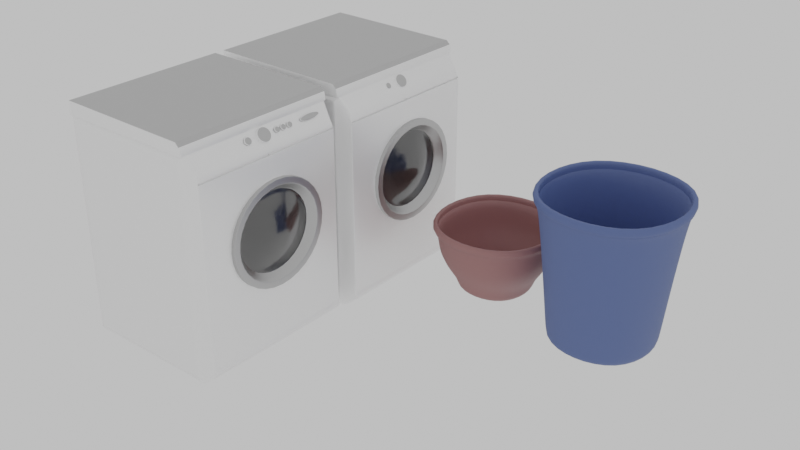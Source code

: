 # Source: Assets_washing.blend  (saved by Blender 2.80.75; exported with 4.5.12 LTS)
import bpy
from mathutils import Matrix  # noqa: F401  (used for matrix-valued properties, if any)

bpy.ops.wm.read_factory_settings(use_empty=True)
scene = bpy.context.scene
scene.name = 'Scene'

# ---- collections
col_washing = bpy.data.collections.new('washing'); scene.collection.children.link(col_washing)

# ---- materials (node trees are filled in below, after node groups)
mat_material = bpy.data.materials.new('Material')
mat_material.alpha_threshold = 0.0
mat_material.line_color = (0.0, 0.0, 0.0, 1.0)
mat_material_001 = bpy.data.materials.new('Material.001')
mat_material_001.alpha_threshold = 0.0
mat_material_001.line_color = (0.0, 0.0, 0.0, 1.0)
mat_material_002 = bpy.data.materials.new('Material.002')
mat_material_002.alpha_threshold = 0.0
mat_material_002.line_color = (0.0, 0.0, 0.0, 1.0)
mat_plastic = bpy.data.materials.new('Plastic')
mat_plastic_001 = bpy.data.materials.new('Plastic.001')

# ---- node groups
ng_auto_smooth = bpy.data.node_groups.new('Auto Smooth', 'GeometryNodeTree')
_s = ng_auto_smooth.interface.new_socket(name='Geometry', in_out='OUTPUT', socket_type='NodeSocketGeometry')
_s = ng_auto_smooth.interface.new_socket(name='Geometry', in_out='INPUT', socket_type='NodeSocketGeometry')
_s = ng_auto_smooth.interface.new_socket(name='Angle', in_out='INPUT', socket_type='NodeSocketFloat')
_s.subtype = 'ANGLE'
_s.min_value = 0.0
_s.max_value = 3.142
ng_auto_smooth.is_modifier = True
_N = ng_auto_smooth.nodes; _L = ng_auto_smooth.links
n0 = _N.new('NodeGroupOutput'); n0.name = 'Group Output'; n0.location = (480, -100)
n1 = _N.new('NodeGroupInput'); n1.name = 'Group Input'; n1.location = (-420, -300)
n2 = _N.new('NodeGroupInput'); n2.name = 'Group Input.001'; n2.location = (-60, -100)
n3 = _N.new('GeometryNodeSetShadeSmooth'); n3.name = 'Set Shade Smooth'; n3.location = (120, -100)
n3.domain = 'EDGE'
n4 = _N.new('GeometryNodeSetShadeSmooth'); n4.name = 'Set Shade Smooth.001'; n4.location = (300, -100)
n5 = _N.new('GeometryNodeInputMeshEdgeAngle'); n5.name = 'Edge Angle'; n5.location = (-420, -220)
n6 = _N.new('GeometryNodeInputEdgeSmooth'); n6.name = 'Is Edge Smooth'; n6.location = (-60, -160)
n7 = _N.new('GeometryNodeInputShadeSmooth'); n7.name = 'Is Face Smooth'; n7.location = (-240, -340)
n8 = _N.new('FunctionNodeBooleanMath'); n8.name = 'Boolean Math'; n8.location = (-60, -220)
n9 = _N.new('FunctionNodeCompare'); n9.name = 'Compare'; n9.location = (-240, -180)
n9.operation = 'LESS_EQUAL'
_L.new(n5.outputs[0], n9.inputs[0])
_L.new(n4.outputs[0], n0.inputs[0])
_L.new(n1.outputs[1], n9.inputs[1])
_L.new(n9.outputs[0], n8.inputs[0])
_L.new(n7.outputs[0], n8.inputs[1])
_L.new(n2.outputs[0], n3.inputs[0])
_L.new(n6.outputs[0], n3.inputs[1])
_L.new(n3.outputs[0], n4.inputs[0])
_L.new(n8.outputs[0], n3.inputs[2])
n0.is_active_output = True

# ---- material node trees
mat_material.use_nodes = True; mat_material.node_tree.nodes.clear()
_N = mat_material.node_tree.nodes; _L = mat_material.node_tree.links
n0 = _N.new('ShaderNodeOutputMaterial'); n0.name = 'Material Output'; n0.location = (300, 300)
n1 = _N.new('ShaderNodeBsdfPrincipled'); n1.name = 'Principled BSDF'; n1.location = (10, 300)
n1.distribution = 'GGX'
n1.subsurface_method = 'BURLEY'
n1.inputs[0].default_value = (1.0, 1.0, 1.0, 1.0)
n1.inputs[1].default_value = 0.5018
n1.inputs[2].default_value = 0.4
n1.inputs[3].default_value = 1.45
n1.inputs[27].default_value = (0.0, 0.0, 0.0, 1.0)
n1.inputs[28].default_value = 1.0
_L.new(n1.outputs[0], n0.inputs[0])
n0.is_active_output = True
mat_material_001.use_nodes = True; mat_material_001.node_tree.nodes.clear()
_N = mat_material_001.node_tree.nodes; _L = mat_material_001.node_tree.links
n0 = _N.new('ShaderNodeOutputMaterial'); n0.name = 'Material Output'; n0.location = (300, 300)
n1 = _N.new('ShaderNodeBsdfPrincipled'); n1.name = 'Principled BSDF'; n1.location = (10, 300)
n1.distribution = 'GGX'
n1.subsurface_method = 'BURLEY'
n1.inputs[0].default_value = (1.0, 1.0, 1.0, 1.0)
n1.inputs[2].default_value = 0.16
n1.inputs[3].default_value = 2.0
n1.inputs[18].default_value = 1.0
n1.inputs[27].default_value = (0.0, 0.0, 0.0, 1.0)
n1.inputs[28].default_value = 1.0
_L.new(n1.outputs[0], n0.inputs[0])
n0.is_active_output = True
mat_material_002.use_nodes = True; mat_material_002.node_tree.nodes.clear()
_N = mat_material_002.node_tree.nodes; _L = mat_material_002.node_tree.links
n0 = _N.new('ShaderNodeOutputMaterial'); n0.name = 'Material Output'; n0.location = (300, 300)
n1 = _N.new('ShaderNodeBsdfPrincipled'); n1.name = 'Principled BSDF'; n1.location = (10, 300)
n1.distribution = 'GGX'
n1.subsurface_method = 'BURLEY'
n1.inputs[0].default_value = (0.5206, 0.5206, 0.5206, 1.0)
n1.inputs[1].default_value = 1.0
n1.inputs[2].default_value = 0.3564
n1.inputs[3].default_value = 1.45
n1.inputs[27].default_value = (0.0, 0.0, 0.0, 1.0)
n1.inputs[28].default_value = 1.0
_L.new(n1.outputs[0], n0.inputs[0])
n0.is_active_output = True
mat_plastic.use_nodes = True; mat_plastic.node_tree.nodes.clear()
_N = mat_plastic.node_tree.nodes; _L = mat_plastic.node_tree.links
n0 = _N.new('ShaderNodeOutputMaterial'); n0.name = 'Material Output'; n0.location = (300, 300)
n1 = _N.new('ShaderNodeBsdfPrincipled'); n1.name = 'Principled BSDF'; n1.location = (10, 300)
n1.distribution = 'GGX'
n1.subsurface_method = 'BURLEY'
n1.inputs[0].default_value = (0.1006, 0.145, 0.3388, 1.0)
n1.inputs[3].default_value = 1.45
n1.inputs[15].default_value = 1.0
n1.inputs[16].default_value = 0.5564
n1.inputs[27].default_value = (0.0, 0.0, 0.0, 1.0)
n1.inputs[28].default_value = 1.0
_L.new(n1.outputs[0], n0.inputs[0])
n0.is_active_output = True
mat_plastic_001.use_nodes = True; mat_plastic_001.node_tree.nodes.clear()
_N = mat_plastic_001.node_tree.nodes; _L = mat_plastic_001.node_tree.links
n0 = _N.new('ShaderNodeOutputMaterial'); n0.name = 'Material Output'; n0.location = (300, 300)
n1 = _N.new('ShaderNodeBsdfPrincipled'); n1.name = 'Principled BSDF'; n1.location = (10, 300)
n1.distribution = 'GGX'
n1.subsurface_method = 'BURLEY'
n1.inputs[0].default_value = (0.3388, 0.1653, 0.1615, 1.0)
n1.inputs[3].default_value = 1.45
n1.inputs[15].default_value = 1.0
n1.inputs[16].default_value = 0.5564
n1.inputs[27].default_value = (0.0, 0.0, 0.0, 1.0)
n1.inputs[28].default_value = 1.0
_L.new(n1.outputs[0], n0.inputs[0])
n0.is_active_output = True

# ---- world
world_world = bpy.data.worlds.new('World'); scene.world = world_world
world_world.use_nodes = True; world_world.node_tree.nodes.clear()
_N = world_world.node_tree.nodes; _L = world_world.node_tree.links
n0 = _N.new('ShaderNodeOutputWorld'); n0.name = 'World Output'; n0.location = (300, 300)
n1 = _N.new('ShaderNodeBackground'); n1.name = 'Background'; n1.location = (10, 300)
n1.inputs[0].default_value = (0.6828, 0.6828, 0.6828, 1.0)
_L.new(n1.outputs[0], n0.inputs[0])
n0.is_active_output = True
world_world.color = (0.05088, 0.05088, 0.05088)
world_world.use_sun_shadow = False
world_world.sun_shadow_jitter_overblur = 0.0

# ---- meshes
me_cube_002 = bpy.data.meshes.new('Cube.002')
me_cube_002.from_pydata([(0.02319, -0.6171, -0.9198), (-1.051, -0.6, 0.7539), (-1.024, -0.6171, -0.9198), (-1.024, -0.6171, 0.6277), (0.02319, -0.6171, 0.6277), (0.1768, -0.2853, 0.2388), (0.1183, -0.5761, 0.5685), (0.1453, -0.582, 0.5013), (0.1339, -0.5751, 0.5425), (0.123, -0.5955, -0.8984), (0.1768, -0.2853, -0.3094), (0.1426, -0.5909, -0.8764), (0.1569, -0.5862, -0.847), (0.04945, -0.6, 0.6539), (0.04945, -0.6, -0.9461), (-1.051, -0.6, -0.9461), (-1.051, -0.6, 0.6539), (0.04945, -0.6, 0.6773), (-0.02712, -0.6, 0.7436), (0.03919, -0.6, 0.7156), (0.01116, -0.6, 0.7436), (-1.051, -0.6171, 0.6539), (-1.051, -0.6171, 0.7539), (0.04945, -0.6171, 0.6539), (-0.02712, -0.6171, 0.7436), (0.01116, -0.6171, 0.7436), (0.03919, -0.6171, 0.7156), (0.04945, -0.6171, 0.6773), (0.1494, -0.5844, 0.4892), (0.1768, 1.192e-07, -0.423), (0.1768, -0.1544, -0.3935), (0.1768, -0.1544, 0.3228), (0.1768, 1.192e-07, 0.3523), (0.1768, -0.3728, 0.113), (0.1768, -0.4035, -0.03533), (0.1768, -0.3728, -0.1837), (0.2061, -0.2853, 0.2388), (0.2061, -0.2853, -0.3094), (0.2061, 1.192e-07, -0.423), (0.2061, -0.1544, -0.3935), (0.2061, -0.1544, 0.3228), (0.2061, 1.192e-07, 0.3523), (0.2061, -0.3728, 0.113), (0.2061, -0.4035, -0.03533), (0.2061, -0.3728, -0.1837), (0.2061, -0.2506, 0.2055), (0.2061, -0.2506, -0.2761), (0.2061, 1.192e-07, -0.3759), (0.2061, -0.1356, -0.3499), (0.2061, -0.1356, 0.2793), (0.2061, 1.192e-07, 0.3052), (0.2061, -0.3275, 0.09499), (0.2061, -0.3544, -0.03533), (0.2061, -0.3275, -0.1656), (0.1494, -0.2171, 0.1732), (0.1494, -0.2171, -0.2439), (0.1494, 1.192e-07, -0.3303), (0.1494, -0.1175, -0.3078), (0.1494, -0.1175, 0.2372), (0.1494, 1.192e-07, 0.2596), (0.1494, -0.2836, 0.07754), (0.1494, -0.307, -0.03533), (0.1494, -0.2836, -0.1482), (0.1494, -0.2024, 0.1592), (0.1494, -0.2024, -0.2298), (0.1494, 1.192e-07, -0.3104), (0.1494, -0.1096, -0.2894), (0.1494, -0.1096, 0.2188), (0.1494, 1.192e-07, 0.2397), (0.1494, -0.2645, 0.06993), (0.1494, -0.2863, -0.03533), (0.1494, -0.2645, -0.1406), (0.1935, -0.1261, 0.08579), (0.1935, -0.1261, -0.1564), (0.1935, 1.192e-07, -0.2066), (0.1935, -0.06822, -0.1936), (0.1935, -0.06822, 0.1229), (0.1935, 1.192e-07, 0.136), (0.1935, -0.1647, 0.03022), (0.1935, -0.1783, -0.03533), (0.1935, -0.1647, -0.1009), (0.2228, -0.04628, 0.009137), (0.2228, -0.04628, -0.07979), (0.2228, 1.192e-07, -0.09821), (0.2228, -0.02505, -0.09342), (0.2228, -0.02505, 0.02277), (0.2228, 1.192e-07, 0.02755), (0.2228, -0.06047, -0.01126), (0.2228, -0.06545, -0.03533), (0.2228, -0.06047, -0.05939), (0.1524, -0.5851, -0.8297), (0.15, -0.5773, -0.8062), (0.1494, -0.5844, -0.8062), (0.1505, -0.5825, -0.818), (0.04945, -0.6, 0.4802), (0.04945, -0.6, -0.8062), (-1.051, 1.192e-07, -0.9461), (-1.051, 1.192e-07, 0.7539), (0.04945, 1.192e-07, -0.9461), (0.04945, 1.192e-07, 0.6539), (-1.051, 1.192e-07, 0.6539), (0.123, 1.192e-07, -0.8984), (0.1426, 1.192e-07, -0.8764), (0.1569, 1.192e-07, -0.847), (0.1183, 1.192e-07, 0.5685), (0.1339, 1.192e-07, 0.5425), (0.1453, 1.192e-07, 0.5013), (0.1494, 1.192e-07, 0.4892), (-0.02712, 1.192e-07, 0.7436), (0.01116, 1.192e-07, 0.7436), (0.03919, 1.192e-07, 0.7156), (0.04945, 1.192e-07, 0.6773), (0.15, 1.192e-07, -0.8062), (0.1505, 8.941e-08, -0.818), (0.1524, 1.192e-07, -0.8297), (-1.051, -0.6, -0.005722), (0.02319, -0.6171, -0.005722), (-1.024, -0.6171, -0.005722), (-1.051, 2.98e-08, -0.09702), (0.1494, -0.5844, -0.005722), (0.04945, -0.6, -0.005722), (0.1304, -0.582, 0.5013), (0.1345, -0.5844, 0.4892), (0.1304, 1.192e-07, 0.5013), (0.1345, 1.192e-07, 0.4892)], [], [(96, 98, 14, 15), (108, 97, 1, 18), (18, 1, 22, 24), (116, 4, 3, 117), (99, 13, 6, 104), (10, 35, 34, 119, 92, 91), (104, 6, 8, 105), (105, 8, 7, 106), (107, 106, 123, 124), (4, 116, 120, 94, 13), (0, 2, 15, 14), (117, 3, 16, 115), (3, 4, 13, 16), (108, 18, 20, 109), (109, 20, 19, 110), (110, 19, 17, 111), (99, 111, 17, 13), (23, 27, 26, 25, 24, 22, 21), (20, 18, 24, 25), (13, 17, 27, 23), (19, 20, 25, 26), (1, 16, 21, 22), (16, 13, 23, 21), (17, 19, 26, 27), (13, 94, 28, 7, 8, 6), (5, 31, 32, 107, 28), (31, 5, 36, 40), (34, 35, 44, 43), (32, 31, 40, 41), (10, 30, 39, 37), (5, 33, 42, 36), (30, 29, 38, 39), (35, 10, 37, 44), (33, 34, 43, 42), (39, 38, 47, 48), (42, 43, 52, 51), (40, 36, 45, 49), (37, 39, 48, 46), (43, 44, 53, 52), (41, 40, 49, 50), (44, 37, 46, 53), (36, 42, 51, 45), (45, 51, 60, 54), (48, 47, 56, 57), (51, 52, 61, 60), (49, 45, 54, 58), (46, 48, 57, 55), (52, 53, 62, 61), (50, 49, 58, 59), (53, 46, 55, 62), (62, 55, 64, 71), (54, 60, 69, 63), (57, 56, 65, 66), (60, 61, 70, 69), (58, 54, 63, 67), (55, 57, 66, 64), (61, 62, 71, 70), (59, 58, 67, 68), (66, 65, 74, 75), (69, 70, 79, 78), (67, 63, 72, 76), (64, 66, 75, 73), (70, 71, 80, 79), (68, 67, 76, 77), (71, 64, 73, 80), (63, 69, 78, 72), (72, 78, 87, 81), (75, 74, 83, 84), (78, 79, 88, 87), (76, 72, 81, 85), (73, 75, 84, 82), (79, 80, 89, 88), (77, 76, 85, 86), (80, 73, 82, 89), (90, 93, 92), (93, 91, 92), (112, 91, 93, 113), (113, 93, 90, 114), (28, 94, 120, 119), (92, 95, 14, 9, 11, 12, 90), (12, 103, 114, 90), (11, 102, 103, 12), (9, 101, 102, 11), (115, 16, 100, 118), (14, 98, 101, 9), (16, 1, 97, 100), (112, 29, 30, 10, 91), (15, 115, 118, 96), (2, 117, 115, 15), (0, 116, 117, 2), (119, 120, 95, 92), (120, 116, 0, 14, 95), (119, 34, 33, 5, 28), (82, 84, 83, 86, 85, 81, 87, 88, 89), (123, 121, 122, 124), (28, 107, 124, 122), (106, 7, 121, 123), (7, 28, 122, 121)])
me_cube_002.polygons.foreach_set('use_smooth', [1, 1, 1, 1, 1, 1, 1, 1, 0, 1, 1, 1, 1, 1, 1, 1, 1, 1, 1, 1, 1, 1, 1, 1, 1, 1, 1, 1, 1, 1, 1, 1, 1, 1, 1, 1, 1, 1, 1, 1, 1, 1, 1, 1, 1, 1, 1, 1, 1, 1, 1, 1, 1, 1, 1, 1, 1, 1, 1, 1, 1, 1, 1, 1, 1, 1, 1, 1, 1, 1, 1, 1, 1, 1, 1, 1, 1, 1, 1, 1, 1, 1, 1, 1, 1, 1, 1, 1, 1, 1, 1, 1, 1, 1, 1, 1, 1, 1])
me_cube_002.polygons.foreach_set('material_index', [0, 2, 2, 0, 0, 0, 0, 0, 0, 0, 0, 0, 0, 2, 2, 0, 0, 0, 2, 0, 2, 0, 0, 0, 0, 0, 2, 2, 2, 2, 2, 2, 2, 2, 2, 2, 2, 2, 2, 2, 2, 2, 2, 2, 2, 2, 2, 2, 2, 2, 1, 1, 1, 1, 1, 1, 1, 1, 1, 1, 1, 1, 1, 1, 1, 1, 1, 1, 1, 1, 1, 1, 1, 1, 0, 0, 0, 0, 0, 0, 0, 0, 0, 0, 0, 0, 0, 0, 0, 0, 0, 0, 0, 1, 0, 0, 0, 0])
_uv = me_cube_002.uv_layers.new(name='UVMap')
_uv.uv.foreach_set('vector', [0.375, 0.875, 0.625, 0.875, 0.625, 1.0, 0.375, 1.0, 0.3924, 0.125, 0.625, 0.125, 0.625, 0.25, 0.3924, 0.25, 0.3924, 0.25, 0.625, 0.25, 0.625, 0.25, 0.3924, 0.25, 0.4375, 0.256, 0.4979, 0.256, 0.4979, 0.494, 0.4375, 0.494, 0.25, 0.625, 0.25, 0.75, 0.25, 0.75, 0.25, 0.625, 0.1485, 0.7044, 0.168, 0.7044, 0.1875, 0.7044, 0.2021, 0.75, 0.1305, 0.75, 0.1298, 0.749, 0.25, 0.625, 0.25, 0.75, 0.3332, 0.5833, 0.3748, 0.5833, 0.3748, 0.5833, 0.3332, 0.5833, 0.3314, 0.5833, 0.3731, 0.5833, 0.0, 0.0, 0.0, 0.0, 0.0, 0.0, 0.0, 0.0, 0.4979, 0.256, 0.4375, 0.256, 0.4479, 0.25, 0.4861, 0.25, 0.5, 0.25, 0.3771, 0.256, 0.3771, 0.494, 0.375, 0.5, 0.375, 0.25, 0.4375, 0.494, 0.4979, 0.494, 0.5, 0.5, 0.4375, 0.5, 0.4979, 0.494, 0.4979, 0.256, 0.5, 0.25, 0.5, 0.5, 0.3924, 0.125, 0.3924, 0.25, 0.3837, 0.25, 0.3837, 0.125, 0.3837, 0.125, 0.3837, 0.25, 0.375, 0.25, 0.375, 0.125, 0.3271, 0.625, 0.3271, 0.75, 0.2793, 0.75, 0.2793, 0.625, 0.25, 0.625, 0.2793, 0.625, 0.2793, 0.75, 0.25, 0.75, 0.5, 0.25, 0.5293, 0.25, 0.5771, 0.2523, 0.6122, 0.2587, 0.625, 0.2674, 0.625, 0.5, 0.5, 0.5, 0.3837, 0.25, 0.3924, 0.25, 0.3924, 0.25, 0.3837, 0.25, 0.25, 0.75, 0.2793, 0.75, 0.2793, 0.75, 0.25, 0.75, 0.375, 0.25, 0.3837, 0.25, 0.3837, 0.25, 0.375, 0.25, 0.625, 0.5, 0.5, 0.5, 0.5, 0.5, 0.625, 0.5, 0.5, 0.5, 0.5, 0.25, 0.5, 0.25, 0.5, 0.5, 0.2793, 0.75, 0.3271, 0.75, 0.3271, 0.75, 0.2793, 0.75, 0.5, 0.25, 0.4861, 0.25, 0.4956, 0.25, 0.3314, 0.5833, 0.3332, 0.5833, 0.5, 0.25, 0.2265, 0.7044, 0.2265, 0.6647, 0.2265, 0.625, 0.2456, 0.625, 0.2456, 0.75, 0.2265, 0.6647, 0.2265, 0.7044, 0.2265, 0.7044, 0.2265, 0.6647, 0.1875, 0.7044, 0.168, 0.7044, 0.168, 0.7044, 0.1875, 0.7044, 0.2265, 0.625, 0.2265, 0.6647, 0.2265, 0.6647, 0.2265, 0.625, 0.1485, 0.7044, 0.1485, 0.6647, 0.1485, 0.6647, 0.1485, 0.7044, 0.2265, 0.7044, 0.207, 0.7044, 0.207, 0.7044, 0.2265, 0.7044, 0.1485, 0.6647, 0.1485, 0.625, 0.1485, 0.625, 0.1485, 0.6647, 0.168, 0.7044, 0.1485, 0.7044, 0.1485, 0.7044, 0.168, 0.7044, 0.207, 0.7044, 0.1875, 0.7044, 0.1875, 0.7044, 0.207, 0.7044, 0.1485, 0.6647, 0.1485, 0.625, 0.1485, 0.625, 0.1485, 0.6647, 0.207, 0.7044, 0.1875, 0.7044, 0.1875, 0.7044, 0.207, 0.7044, 0.2265, 0.6647, 0.2265, 0.7044, 0.2265, 0.7044, 0.2265, 0.6647, 0.1485, 0.7044, 0.1485, 0.6647, 0.1485, 0.6647, 0.1485, 0.7044, 0.1875, 0.7044, 0.168, 0.7044, 0.168, 0.7044, 0.1875, 0.7044, 0.2265, 0.625, 0.2265, 0.6647, 0.2265, 0.6647, 0.2265, 0.625, 0.168, 0.7044, 0.1485, 0.7044, 0.1485, 0.7044, 0.168, 0.7044, 0.2265, 0.7044, 0.207, 0.7044, 0.207, 0.7044, 0.2265, 0.7044, 0.2265, 0.7044, 0.207, 0.7044, 0.207, 0.7044, 0.2265, 0.7044, 0.1485, 0.6647, 0.1485, 0.625, 0.1485, 0.625, 0.1485, 0.6647, 0.207, 0.7044, 0.1875, 0.7044, 0.1875, 0.7044, 0.207, 0.7044, 0.2265, 0.6647, 0.2265, 0.7044, 0.2265, 0.7044, 0.2265, 0.6647, 0.1485, 0.7044, 0.1485, 0.6647, 0.1485, 0.6647, 0.1485, 0.7044, 0.1875, 0.7044, 0.168, 0.7044, 0.168, 0.7044, 0.1875, 0.7044, 0.2265, 0.625, 0.2265, 0.6647, 0.2265, 0.6647, 0.2265, 0.625, 0.168, 0.7044, 0.1485, 0.7044, 0.1485, 0.7044, 0.168, 0.7044, 0.168, 0.7044, 0.1485, 0.7044, 0.1485, 0.7044, 0.168, 0.7044, 0.2265, 0.7044, 0.207, 0.7044, 0.207, 0.7044, 0.2265, 0.7044, 0.1485, 0.6647, 0.1485, 0.625, 0.1485, 0.625, 0.1485, 0.6647, 0.207, 0.7044, 0.1875, 0.7044, 0.1875, 0.7044, 0.207, 0.7044, 0.2265, 0.6647, 0.2265, 0.7044, 0.2265, 0.7044, 0.2265, 0.6647, 0.1485, 0.7044, 0.1485, 0.6647, 0.1485, 0.6647, 0.1485, 0.7044, 0.1875, 0.7044, 0.168, 0.7044, 0.168, 0.7044, 0.1875, 0.7044, 0.2265, 0.625, 0.2265, 0.6647, 0.2265, 0.6647, 0.2265, 0.625, 0.1485, 0.6647, 0.1485, 0.625, 0.1485, 0.625, 0.1485, 0.6647, 0.207, 0.7044, 0.1875, 0.7044, 0.1875, 0.7044, 0.207, 0.7044, 0.2265, 0.6647, 0.2265, 0.7044, 0.2265, 0.7044, 0.2265, 0.6647, 0.1485, 0.7044, 0.1485, 0.6647, 0.1485, 0.6647, 0.1485, 0.7044, 0.1875, 0.7044, 0.168, 0.7044, 0.168, 0.7044, 0.1875, 0.7044, 0.2265, 0.625, 0.2265, 0.6647, 0.2265, 0.6647, 0.2265, 0.625, 0.168, 0.7044, 0.1485, 0.7044, 0.1485, 0.7044, 0.168, 0.7044, 0.2265, 0.7044, 0.207, 0.7044, 0.207, 0.7044, 0.2265, 0.7044, 0.2265, 0.7044, 0.207, 0.7044, 0.207, 0.7044, 0.2265, 0.7044, 0.1485, 0.6647, 0.1485, 0.625, 0.1485, 0.625, 0.1485, 0.6647, 0.207, 0.7044, 0.1875, 0.7044, 0.1875, 0.7044, 0.207, 0.7044, 0.2265, 0.6647, 0.2265, 0.7044, 0.2265, 0.7044, 0.2265, 0.6647, 0.1485, 0.7044, 0.1485, 0.6647, 0.1485, 0.6647, 0.1485, 0.7044, 0.1875, 0.7044, 0.168, 0.7044, 0.168, 0.7044, 0.1875, 0.7044, 0.2265, 0.625, 0.2265, 0.6647, 0.2265, 0.6647, 0.2265, 0.625, 0.168, 0.7044, 0.1485, 0.7044, 0.1485, 0.7044, 0.168, 0.7044, 0.1284, 0.75, 0.1294, 0.7496, 0.1294, 0.75, 0.1294, 0.7496, 0.1294, 0.7485, 0.1294, 0.75, 0.1298, 0.625, 0.1298, 0.749, 0.1294, 0.7496, 0.1294, 0.625, 0.1294, 0.625, 0.1294, 0.7496, 0.1284, 0.75, 0.1284, 0.625, 0.4956, 0.25, 0.4861, 0.25, 0.4479, 0.25, 0.4521, 0.25, 0.3805, 0.25, 0.3848, 0.25, 0.375, 0.25, 0.375, 0.25, 0.3755, 0.25, 0.3772, 0.25, 0.3785, 0.25, 0.1269, 0.75, 0.1269, 0.625, 0.1284, 0.625, 0.1284, 0.75, 0.625, 1.0, 0.625, 0.875, 0.625, 0.875, 0.625, 1.0, 0.625, 1.0, 0.625, 0.875, 0.625, 0.875, 0.625, 1.0, 0.4375, 0.5, 0.5, 0.5, 0.5, 0.625, 0.4375, 0.625, 0.625, 1.0, 0.625, 0.875, 0.625, 0.875, 0.625, 1.0, 0.5, 0.5, 0.625, 0.5, 0.625, 0.625, 0.5, 0.625, 0.1298, 0.625, 0.1485, 0.625, 0.1485, 0.6647, 0.1485, 0.7044, 0.1298, 0.749, 0.375, 0.5, 0.4375, 0.5, 0.4375, 0.625, 0.375, 0.625, 0.3771, 0.494, 0.4375, 0.494, 0.4375, 0.5, 0.375, 0.5, 0.3771, 0.256, 0.4375, 0.256, 0.4375, 0.494, 0.3771, 0.494, 0.4521, 0.25, 0.4479, 0.25, 0.3848, 0.25, 0.3805, 0.25, 0.4479, 0.25, 0.4375, 0.256, 0.3771, 0.256, 0.375, 0.25, 0.3848, 0.25, 0.2021, 0.75, 0.1875, 0.7044, 0.207, 0.7044, 0.2265, 0.7044, 0.2456, 0.75, 0.1485, 0.7044, 0.1485, 0.6647, 0.1485, 0.625, 0.2265, 0.625, 0.2265, 0.6647, 0.2265, 0.7044, 0.207, 0.7044, 0.1875, 0.7044, 0.168, 0.7044, 0.3731, 0.5833, 0.3314, 0.5833, 0.2456, 0.75, 0.2456, 0.625, 0.2456, 0.75, 0.2456, 0.625, 0.2456, 0.625, 0.2456, 0.75, 0.3731, 0.5833, 0.3314, 0.5833, 0.3314, 0.5833, 0.3731, 0.5833, 0.3314, 0.5833, 0.4956, 0.25, 0.4956, 0.25, 0.3314, 0.5833])
me_cube_002.materials.append(mat_material)
me_cube_002.materials.append(mat_material_001)
me_cube_002.materials.append(mat_material_002)
me_cube_002.use_remesh_preserve_volume = False
me_cube_002.use_remesh_preserve_attributes = False
me_cube_002.use_mirror_vertex_groups = False
me_cube_002.update()
me_cube_003 = bpy.data.meshes.new('Cube.003')
me_cube_003.from_pydata([(-1.0, -1.0, 1.0), (-1.0, 1.0, 1.0), (1.0, -1.0, 1.0), (1.0, 1.0, 1.0), (-0.8048, -0.8048, -0.7615), (-0.8048, 0.8048, -0.7615), (0.8048, 0.8048, -0.7615), (0.8048, -0.8048, -0.7615), (-1.0, -1.0, 1.13), (-1.0, 1.0, 1.13), (1.0, -1.0, 1.13), (1.0, 1.0, 1.13), (-1.09, -1.09, 1.0), (-1.09, 1.09, 1.0), (1.09, 1.09, 1.0), (1.09, -1.09, 1.0), (-1.09, -1.09, 1.13), (-1.09, 1.09, 1.13), (1.09, 1.09, 1.13), (1.09, -1.09, 1.13), (-1.0, -1.0, 1.0), (-1.0, 1.0, 1.0), (1.0, -1.0, 1.0), (1.0, 1.0, 1.0), (-0.6881, -0.6881, -1.0), (-0.7883, -0.7883, -0.9103), (-0.7548, -0.7548, -0.9737), (-0.6881, 0.6881, -1.0), (-0.7883, 0.7883, -0.9103), (-0.7548, 0.7548, -0.9737), (0.6881, -0.6881, -1.0), (0.7883, -0.7883, -0.9103), (0.7548, -0.7548, -0.9737), (0.6881, 0.6881, -1.0), (0.7883, 0.7883, -0.9103), (0.7548, 0.7548, -0.9737)], [], [(4, 0, 1, 5), (5, 1, 3, 6), (6, 3, 2, 7), (7, 2, 0, 4), (31, 7, 4, 25), (28, 5, 6, 34), (34, 6, 7, 31), (27, 33, 30, 24), (1, 0, 12, 13), (2, 3, 14, 15), (9, 11, 18, 17), (10, 8, 16, 19), (15, 14, 18, 19), (13, 12, 16, 17), (12, 15, 19, 16), (14, 13, 17, 18), (11, 10, 19, 18), (0, 2, 15, 12), (8, 9, 17, 16), (3, 1, 13, 14), (8, 10, 22, 20), (11, 9, 21, 23), (10, 11, 23, 22), (9, 8, 20, 21), (27, 24, 26, 29), (29, 26, 25, 28), (33, 27, 29, 35), (35, 29, 28, 34), (30, 33, 35, 32), (32, 35, 34, 31), (24, 30, 32, 26), (26, 32, 31, 25), (25, 4, 5, 28)])
me_cube_003.polygons.foreach_set('use_smooth', [True] * 33)
_uv = me_cube_003.uv_layers.new(name='UVMap')
_uv.uv.foreach_set('vector', [0.4048, 0.0, 0.625, 0.0, 0.625, 0.25, 0.4048, 0.25, 0.4048, 0.25, 0.625, 0.25, 0.625, 0.5, 0.4048, 0.5, 0.4048, 0.5, 0.625, 0.5, 0.625, 0.75, 0.4048, 0.75, 0.4048, 0.75, 0.625, 0.75, 0.625, 1.0, 0.4048, 1.0, 0.3862, 0.75, 0.4048, 0.75, 0.4048, 1.0, 0.3862, 1.0, 0.3862, 0.25, 0.4048, 0.25, 0.4048, 0.5, 0.3862, 0.5, 0.3862, 0.5, 0.4048, 0.5, 0.4048, 0.75, 0.3862, 0.75, 0.1395, 0.5145, 0.3605, 0.5145, 0.3605, 0.7355, 0.1395, 0.7355, 0.625, 0.25, 0.625, 0.0, 0.625, 0.0, 0.625, 0.25, 0.625, 0.75, 0.625, 0.5, 0.625, 0.5, 0.625, 0.75, 0.0, 0.0, 0.0, 0.0, 0.0, 0.0, 0.0, 0.0, 0.0, 0.0, 0.0, 0.0, 0.0, 0.0, 0.0, 0.0, 0.625, 0.75, 0.625, 0.5, 0.625, 0.5, 0.625, 0.75, 0.625, 0.25, 0.625, 0.0, 0.625, 0.0, 0.625, 0.25, 0.625, 1.0, 0.625, 0.75, 0.625, 0.75, 0.625, 1.0, 0.625, 0.5, 0.625, 0.25, 0.625, 0.25, 0.625, 0.5, 0.0, 0.0, 0.0, 0.0, 0.0, 0.0, 0.0, 0.0, 0.625, 1.0, 0.625, 0.75, 0.625, 0.75, 0.625, 1.0, 0.0, 0.0, 0.0, 0.0, 0.0, 0.0, 0.0, 0.0, 0.625, 0.5, 0.625, 0.25, 0.625, 0.25, 0.625, 0.5, 0.0, 0.0, 0.0, 0.0, 0.0, 0.0, 0.0, 0.0, 0.0, 0.0, 0.0, 0.0, 0.0, 0.0, 0.0, 0.0, 0.0, 0.0, 0.0, 0.0, 0.0, 0.0, 0.0, 0.0, 0.0, 0.0, 0.0, 0.0, 0.0, 0.0, 0.0, 0.0, 0.1395, 0.5145, 0.1395, 0.7355, 0.125, 0.7462, 0.125, 0.5038, 0.375, 0.2462, 0.375, 0.003779, 0.3862, 0.0, 0.3862, 0.25, 0.3605, 0.5145, 0.1395, 0.5145, 0.1288, 0.5, 0.3712, 0.5, 0.375, 0.4962, 0.375, 0.2538, 0.3862, 0.25, 0.3862, 0.5, 0.3605, 0.7355, 0.3605, 0.5145, 0.375, 0.5038, 0.375, 0.7462, 0.375, 0.7462, 0.375, 0.5038, 0.3862, 0.5, 0.3862, 0.75, 0.1395, 0.7355, 0.3605, 0.7355, 0.3712, 0.75, 0.1288, 0.75, 0.375, 0.9962, 0.375, 0.7538, 0.3862, 0.75, 0.3862, 1.0, 0.3862, 0.0, 0.4048, 0.0, 0.4048, 0.25, 0.3862, 0.25])
me_cube_003.materials.append(mat_plastic)
me_cube_003.use_remesh_preserve_volume = False
me_cube_003.use_remesh_preserve_attributes = False
me_cube_003.use_mirror_vertex_groups = False
me_cube_003.update()
me_cube_004 = bpy.data.meshes.new('Cube.004')
me_cube_004.from_pydata([(-1.0, -1.0, 0.02048), (-1.0, 1.0, 0.02048), (1.0, -1.0, 0.02048), (1.0, 1.0, 0.02048), (-0.7006, -0.7006, -0.7615), (-0.7006, 0.7006, -0.7615), (0.7006, 0.7006, -0.7615), (0.7006, -0.7006, -0.7615), (-1.0, -1.0, 0.1504), (-1.0, 1.0, 0.1504), (1.0, -1.0, 0.1504), (1.0, 1.0, 0.1504), (-1.09, -1.09, 0.02048), (-1.09, 1.09, 0.02048), (1.09, 1.09, 0.02048), (1.09, -1.09, 0.02048), (-1.09, -1.09, 0.1504), (-1.09, 1.09, 0.1504), (1.09, 1.09, 0.1504), (1.09, -1.09, 0.1504), (-1.0, -1.0, 0.02048), (-1.0, 1.0, 0.02048), (1.0, -1.0, 0.02048), (1.0, 1.0, 0.02048), (-0.9755, -0.9755, -0.4149), (-0.9755, 0.9755, -0.4149), (0.9755, 0.9755, -0.4149), (0.9755, -0.9755, -0.4149), (-0.5339, -0.5339, -1.0), (-0.6517, -0.6517, -0.914), (-0.6058, -0.6058, -0.9748), (-0.5339, 0.5339, -1.0), (-0.6517, 0.6517, -0.914), (-0.6058, 0.6058, -0.9748), (0.5339, -0.5339, -1.0), (0.6517, -0.6517, -0.914), (0.6058, -0.6058, -0.9748), (0.5339, 0.5339, -1.0), (0.6517, 0.6517, -0.914), (0.6058, 0.6058, -0.9748)], [], [(24, 0, 1, 25), (25, 1, 3, 26), (26, 3, 2, 27), (27, 2, 0, 24), (35, 7, 4, 29), (32, 5, 6, 38), (38, 6, 7, 35), (31, 37, 34, 28), (1, 0, 12, 13), (2, 3, 14, 15), (9, 11, 18, 17), (10, 8, 16, 19), (15, 14, 18, 19), (13, 12, 16, 17), (12, 15, 19, 16), (14, 13, 17, 18), (11, 10, 19, 18), (0, 2, 15, 12), (8, 9, 17, 16), (3, 1, 13, 14), (8, 10, 22, 20), (11, 9, 21, 23), (10, 11, 23, 22), (9, 8, 20, 21), (7, 27, 24, 4), (6, 26, 27, 7), (5, 25, 26, 6), (4, 24, 25, 5), (31, 28, 30, 33), (33, 30, 29, 32), (37, 31, 33, 39), (39, 33, 32, 38), (34, 37, 39, 36), (36, 39, 38, 35), (28, 34, 36, 30), (30, 36, 35, 29), (29, 4, 5, 32)])
me_cube_004.polygons.foreach_set('use_smooth', [True] * 37)
_uv = me_cube_004.uv_layers.new(name='UVMap')
_uv.uv.foreach_set('vector', [0.5149, 0.0, 0.625, 0.0, 0.625, 0.25, 0.5149, 0.25, 0.5149, 0.25, 0.625, 0.25, 0.625, 0.5, 0.5149, 0.5, 0.5149, 0.5, 0.625, 0.5, 0.625, 0.75, 0.5149, 0.75, 0.5149, 0.75, 0.625, 0.75, 0.625, 1.0, 0.5149, 1.0, 0.3857, 0.75, 0.4048, 0.75, 0.4048, 1.0, 0.3857, 1.0, 0.3857, 0.25, 0.4048, 0.25, 0.4048, 0.5, 0.3857, 0.5, 0.3857, 0.5, 0.4048, 0.5, 0.4048, 0.75, 0.3857, 0.75, 0.1431, 0.5181, 0.3569, 0.5181, 0.3569, 0.7319, 0.1431, 0.7319, 0.625, 0.25, 0.625, 0.0, 0.625, 0.0, 0.625, 0.25, 0.625, 0.75, 0.625, 0.5, 0.625, 0.5, 0.625, 0.75, 0.0, 0.0, 0.0, 0.0, 0.0, 0.0, 0.0, 0.0, 0.0, 0.0, 0.0, 0.0, 0.0, 0.0, 0.0, 0.0, 0.625, 0.75, 0.625, 0.5, 0.625, 0.5, 0.625, 0.75, 0.625, 0.25, 0.625, 0.0, 0.625, 0.0, 0.625, 0.25, 0.625, 1.0, 0.625, 0.75, 0.625, 0.75, 0.625, 1.0, 0.625, 0.5, 0.625, 0.25, 0.625, 0.25, 0.625, 0.5, 0.0, 0.0, 0.0, 0.0, 0.0, 0.0, 0.0, 0.0, 0.625, 1.0, 0.625, 0.75, 0.625, 0.75, 0.625, 1.0, 0.0, 0.0, 0.0, 0.0, 0.0, 0.0, 0.0, 0.0, 0.625, 0.5, 0.625, 0.25, 0.625, 0.25, 0.625, 0.5, 0.0, 0.0, 0.0, 0.0, 0.0, 0.0, 0.0, 0.0, 0.0, 0.0, 0.0, 0.0, 0.0, 0.0, 0.0, 0.0, 0.0, 0.0, 0.0, 0.0, 0.0, 0.0, 0.0, 0.0, 0.0, 0.0, 0.0, 0.0, 0.0, 0.0, 0.0, 0.0, 0.4048, 0.75, 0.5149, 0.75, 0.5149, 1.0, 0.4048, 1.0, 0.4048, 0.5, 0.5149, 0.5, 0.5149, 0.75, 0.4048, 0.75, 0.4048, 0.25, 0.5149, 0.25, 0.5149, 0.5, 0.4048, 0.5, 0.4048, 0.0, 0.5149, 0.0, 0.5149, 0.25, 0.4048, 0.25, 0.1431, 0.5181, 0.1431, 0.7319, 0.125, 0.7463, 0.125, 0.5037, 0.375, 0.2463, 0.375, 0.003679, 0.3857, 0.0, 0.3857, 0.25, 0.3569, 0.5181, 0.1431, 0.5181, 0.1287, 0.5, 0.3713, 0.5, 0.375, 0.4963, 0.375, 0.2537, 0.3857, 0.25, 0.3857, 0.5, 0.3569, 0.7319, 0.3569, 0.5181, 0.375, 0.5037, 0.375, 0.7463, 0.375, 0.7463, 0.375, 0.5037, 0.3857, 0.5, 0.3857, 0.75, 0.1431, 0.7319, 0.3569, 0.7319, 0.3713, 0.75, 0.1287, 0.75, 0.375, 0.9963, 0.375, 0.7537, 0.3857, 0.75, 0.3857, 1.0, 0.3857, 0.0, 0.4048, 0.0, 0.4048, 0.25, 0.3857, 0.25])
me_cube_004.materials.append(mat_plastic_001)
me_cube_004.use_remesh_preserve_volume = False
me_cube_004.use_remesh_preserve_attributes = False
me_cube_004.use_mirror_vertex_groups = False
me_cube_004.update()
me_cube_005 = bpy.data.meshes.new('Cube.005')
me_cube_005.from_pydata([(0.04999, -0.03777, 0.6362), (0.09223, -0.03777, 0.5772), (0.0987, -0.02044, 0.5682), (0.04352, -0.02044, 0.6453), (0.05968, -0.04935, 0.6227), (0.07111, -0.05342, 0.6067), (0.08254, -0.04935, 0.5907), (0.07224, -0.03777, 0.6497), (0.1145, -0.03777, 0.5907), (0.121, -0.02044, 0.5817), (0.06577, -0.02044, 0.6588), (0.08193, -0.04935, 0.6362), (0.09336, -0.05342, 0.6202), (0.1048, -0.04935, 0.6043), (0.04999, 0.03777, 0.6362), (0.09223, 0.03777, 0.5772), (0.101, 0.0, 0.565), (0.0987, 0.02044, 0.5682), (0.04352, 0.02044, 0.6453), (0.04125, 0.0, 0.6485), (0.05968, 0.04935, 0.6227), (0.07111, 0.05342, 0.6067), (0.08254, 0.04935, 0.5907), (0.07224, 0.03777, 0.6497), (0.1145, 0.03777, 0.5907), (0.1232, 0.0, 0.5785), (0.121, 0.02044, 0.5817), (0.06577, 0.02044, 0.6588), (0.06349, 0.0, 0.662), (0.08193, 0.04935, 0.6362), (0.09336, 0.05342, 0.6202), (0.1048, 0.04935, 0.6043), (0.0658, -0.15, 0.6251), (0.08733, -0.15, 0.595), (0.09063, -0.1412, 0.5904), (0.0625, -0.1412, 0.6297), (0.07074, -0.1559, 0.6182), (0.07657, -0.158, 0.61), (0.08239, -0.1559, 0.6019), (0.07714, -0.15, 0.632), (0.09867, -0.15, 0.6019), (0.102, -0.1412, 0.5973), (0.07384, -0.1412, 0.6366), (0.08208, -0.1559, 0.6251), (0.08791, -0.158, 0.6169), (0.09373, -0.1559, 0.6088), (0.0658, -0.1115, 0.6251), (0.08733, -0.1115, 0.595), (0.09179, -0.1308, 0.5888), (0.09063, -0.1204, 0.5904), (0.0625, -0.1204, 0.6297), (0.06134, -0.1308, 0.6313), (0.07074, -0.1056, 0.6182), (0.07657, -0.1036, 0.61), (0.08239, -0.1056, 0.6019), (0.07714, -0.1115, 0.632), (0.09867, -0.1115, 0.6019), (0.1031, -0.1308, 0.5957), (0.102, -0.1204, 0.5973), (0.07384, -0.1204, 0.6366), (0.07268, -0.1308, 0.6382), (0.08208, -0.1056, 0.6251), (0.08791, -0.1036, 0.6169), (0.09373, -0.1056, 0.6088)], [], [(5, 12, 11, 4), (19, 3, 10, 28), (2, 16, 25, 9), (1, 2, 9, 8), (6, 13, 12, 5), (4, 11, 7, 0), (3, 0, 7, 10), (1, 8, 13, 6), (8, 9, 25, 28, 10, 7, 11, 12, 13), (21, 20, 29, 30), (19, 28, 27, 18), (17, 26, 25, 16), (15, 24, 26, 17), (22, 21, 30, 31), (20, 14, 23, 29), (18, 27, 23, 14), (15, 22, 31, 24), (24, 31, 30, 29, 23, 27, 28, 25, 26), (37, 44, 43, 36), (51, 35, 42, 60), (34, 48, 57, 41), (33, 34, 41, 40), (38, 45, 44, 37), (36, 43, 39, 32), (35, 32, 39, 42), (33, 40, 45, 38), (40, 41, 57, 60, 42, 39, 43, 44, 45), (53, 52, 61, 62), (51, 60, 59, 50), (49, 58, 57, 48), (47, 56, 58, 49), (54, 53, 62, 63), (52, 46, 55, 61), (50, 59, 55, 46), (47, 54, 63, 56), (56, 63, 62, 61, 55, 59, 60, 57, 58)])
me_cube_005.polygons.foreach_set('material_index', [0, 0, 0, 0, 0, 0, 0, 0, 2, 0, 0, 0, 0, 0, 0, 0, 0, 2, 0, 0, 0, 0, 0, 0, 0, 0, 2, 0, 0, 0, 0, 0, 0, 0, 0, 2])
_uv = me_cube_005.uv_layers.new(name='UVMap')
_uv.uv.foreach_set('vector', [0.0, 0.0, 0.0, 0.0, 0.0, 0.0, 0.0, 0.0, 0.0, 0.0, 0.0, 0.0, 0.0, 0.0, 0.0, 0.0, 0.0, 0.0, 0.0, 0.0, 0.0, 0.0, 0.0, 0.0, 0.0, 0.0, 0.0, 0.0, 0.0, 0.0, 0.0, 0.0, 0.0, 0.0, 0.0, 0.0, 0.0, 0.0, 0.0, 0.0, 0.0, 0.0, 0.0, 0.0, 0.0, 0.0, 0.0, 0.0, 0.0, 0.0, 0.0, 0.0, 0.0, 0.0, 0.0, 0.0, 0.0, 0.0, 0.0, 0.0, 0.0, 0.0, 0.0, 0.0, 0.0, 0.0, 0.0, 0.0, 0.0, 0.0, 0.0, 0.0, 0.0, 0.0, 0.0, 0.0, 0.0, 0.0, 0.0, 0.0, 0.0, 0.0, 0.0, 0.0, 0.0, 0.0, 0.0, 0.0, 0.0, 0.0, 0.0, 0.0, 0.0, 0.0, 0.0, 0.0, 0.0, 0.0, 0.0, 0.0, 0.0, 0.0, 0.0, 0.0, 0.0, 0.0, 0.0, 0.0, 0.0, 0.0, 0.0, 0.0, 0.0, 0.0, 0.0, 0.0, 0.0, 0.0, 0.0, 0.0, 0.0, 0.0, 0.0, 0.0, 0.0, 0.0, 0.0, 0.0, 0.0, 0.0, 0.0, 0.0, 0.0, 0.0, 0.0, 0.0, 0.0, 0.0, 0.0, 0.0, 0.0, 0.0, 0.0, 0.0, 0.0, 0.0, 0.0, 0.0, 0.0, 0.0, 0.0, 0.0, 0.0, 0.0, 0.0, 0.0, 0.0, 0.0, 0.0, 0.0, 0.0, 0.0, 0.0, 0.0, 0.0, 0.0, 0.0, 0.0, 0.0, 0.0, 0.0, 0.0, 0.0, 0.0, 0.0, 0.0, 0.0, 0.0, 0.0, 0.0, 0.0, 0.0, 0.0, 0.0, 0.0, 0.0, 0.0, 0.0, 0.0, 0.0, 0.0, 0.0, 0.0, 0.0, 0.0, 0.0, 0.0, 0.0, 0.0, 0.0, 0.0, 0.0, 0.0, 0.0, 0.0, 0.0, 0.0, 0.0, 0.0, 0.0, 0.0, 0.0, 0.0, 0.0, 0.0, 0.0, 0.0, 0.0, 0.0, 0.0, 0.0, 0.0, 0.0, 0.0, 0.0, 0.0, 0.0, 0.0, 0.0, 0.0, 0.0, 0.0, 0.0, 0.0, 0.0, 0.0, 0.0, 0.0, 0.0, 0.0, 0.0, 0.0, 0.0, 0.0, 0.0, 0.0, 0.0, 0.0, 0.0, 0.0, 0.0, 0.0, 0.0, 0.0, 0.0, 0.0, 0.0, 0.0, 0.0, 0.0, 0.0, 0.0, 0.0, 0.0, 0.0, 0.0, 0.0, 0.0, 0.0, 0.0, 0.0, 0.0, 0.0, 0.0, 0.0, 0.0, 0.0, 0.0, 0.0, 0.0, 0.0, 0.0, 0.0, 0.0, 0.0, 0.0, 0.0, 0.0, 0.0, 0.0, 0.0, 0.0, 0.0, 0.0, 0.0, 0.0, 0.0, 0.0, 0.0, 0.0, 0.0, 0.0, 0.0, 0.0, 0.0, 0.0, 0.0, 0.0, 0.0, 0.0, 0.0, 0.0, 0.0, 0.0, 0.0, 0.0, 0.0, 0.0, 0.0, 0.0, 0.0, 0.0, 0.0, 0.0, 0.0, 0.0, 0.0, 0.0])
me_cube_005.materials.append(mat_material)
me_cube_005.materials.append(mat_material_001)
me_cube_005.materials.append(mat_material_002)
me_cube_005.use_remesh_preserve_volume = False
me_cube_005.use_remesh_preserve_attributes = False
me_cube_005.use_mirror_vertex_groups = False
me_cube_005.update()
me_cube_006 = bpy.data.meshes.new('Cube.006')
me_cube_006.from_pydata([(0.02319, -0.6171, -0.9198), (-1.051, -0.6, 0.7539), (-1.024, -0.6171, -0.9198), (-1.024, -0.6171, 0.6277), (0.02319, -0.6171, 0.6277), (0.1768, -0.2853, 0.2388), (0.1183, -0.5761, 0.5685), (0.1453, -0.582, 0.5013), (0.1339, -0.5751, 0.5425), (0.123, -0.5955, -0.8984), (0.1768, -0.2853, -0.3094), (0.1426, -0.5909, -0.8764), (0.1569, -0.5862, -0.847), (0.04945, -0.6, 0.6539), (0.04945, -0.6, -0.9461), (-1.051, -0.6, -0.9461), (-1.051, -0.6, 0.6539), (0.04945, -0.6, 0.6773), (-0.02712, -0.6, 0.7436), (0.03919, -0.6, 0.7156), (0.01116, -0.6, 0.7436), (-1.051, -0.6171, 0.6539), (-1.051, -0.6171, 0.7539), (0.04945, -0.6171, 0.6539), (-0.02712, -0.6171, 0.7436), (0.01116, -0.6171, 0.7436), (0.03919, -0.6171, 0.7156), (0.04945, -0.6171, 0.6773), (0.1494, -0.5844, 0.4892), (0.1768, 1.192e-07, -0.423), (0.1768, -0.1544, -0.3935), (0.1768, -0.1544, 0.3228), (0.1768, 1.192e-07, 0.3523), (0.1768, -0.3728, 0.113), (0.1768, -0.4035, -0.03533), (0.1768, -0.3728, -0.1837), (0.2061, -0.2853, 0.2388), (0.2061, -0.2853, -0.3094), (0.2061, 1.192e-07, -0.423), (0.2061, -0.1544, -0.3935), (0.2061, -0.1544, 0.3228), (0.2061, 1.192e-07, 0.3523), (0.2061, -0.3728, 0.113), (0.2061, -0.4035, -0.03533), (0.2061, -0.3728, -0.1837), (0.2061, -0.2506, 0.2055), (0.2061, -0.2506, -0.2761), (0.2061, 1.192e-07, -0.3759), (0.2061, -0.1356, -0.3499), (0.2061, -0.1356, 0.2793), (0.2061, 1.192e-07, 0.3052), (0.2061, -0.3275, 0.09499), (0.2061, -0.3544, -0.03533), (0.2061, -0.3275, -0.1656), (0.1494, -0.2171, 0.1732), (0.1494, -0.2171, -0.2439), (0.1494, 1.192e-07, -0.3303), (0.1494, -0.1175, -0.3078), (0.1494, -0.1175, 0.2372), (0.1494, 1.192e-07, 0.2596), (0.1494, -0.2836, 0.07754), (0.1494, -0.307, -0.03533), (0.1494, -0.2836, -0.1482), (0.1494, -0.2024, 0.1592), (0.1494, -0.2024, -0.2298), (0.1494, 1.192e-07, -0.3104), (0.1494, -0.1096, -0.2894), (0.1494, -0.1096, 0.2188), (0.1494, 1.192e-07, 0.2397), (0.1494, -0.2645, 0.06993), (0.1494, -0.2863, -0.03533), (0.1494, -0.2645, -0.1406), (0.1935, -0.1261, 0.08579), (0.1935, -0.1261, -0.1564), (0.1935, 1.192e-07, -0.2066), (0.1935, -0.06822, -0.1936), (0.1935, -0.06822, 0.1229), (0.1935, 1.192e-07, 0.136), (0.1935, -0.1647, 0.03022), (0.1935, -0.1783, -0.03533), (0.1935, -0.1647, -0.1009), (0.2228, -0.04628, 0.009137), (0.2228, -0.04628, -0.07979), (0.2228, 1.192e-07, -0.09821), (0.2228, -0.02505, -0.09342), (0.2228, -0.02505, 0.02277), (0.2228, 1.192e-07, 0.02755), (0.2228, -0.06047, -0.01126), (0.2228, -0.06545, -0.03533), (0.2228, -0.06047, -0.05939), (0.1524, -0.5851, -0.8297), (0.15, -0.5773, -0.8062), (0.1494, -0.5844, -0.8062), (0.1505, -0.5825, -0.818), (0.04945, -0.6, 0.4802), (0.04945, -0.6, -0.8062), (-1.051, 1.192e-07, -0.9461), (-1.051, 1.192e-07, 0.7539), (0.04945, 1.192e-07, -0.9461), (0.04945, 1.192e-07, 0.6539), (-1.051, 1.192e-07, 0.6539), (0.123, 1.192e-07, -0.8984), (0.1426, 1.192e-07, -0.8764), (0.1569, 1.192e-07, -0.847), (0.1183, 1.192e-07, 0.5685), (0.1339, 1.192e-07, 0.5425), (0.1453, 1.192e-07, 0.5013), (0.1494, 1.192e-07, 0.4892), (-0.02712, 1.192e-07, 0.7436), (0.01116, 1.192e-07, 0.7436), (0.03919, 1.192e-07, 0.7156), (0.04945, 1.192e-07, 0.6773), (0.15, 1.192e-07, -0.8062), (0.1505, 8.941e-08, -0.818), (0.1524, 1.192e-07, -0.8297), (-1.051, -0.6, -0.005722), (0.02319, -0.6171, -0.005722), (-1.024, -0.6171, -0.005722), (-1.051, 2.98e-08, -0.09702), (0.1494, -0.5844, -0.005722), (0.04945, -0.6, -0.005722), (0.1304, -0.582, 0.5013), (0.1345, -0.5844, 0.4892), (0.1304, 1.192e-07, 0.5013), (0.1345, 1.192e-07, 0.4892)], [], [(96, 98, 14, 15), (108, 97, 1, 18), (18, 1, 22, 24), (116, 4, 3, 117), (99, 13, 6, 104), (10, 35, 34, 119, 92, 91), (104, 6, 8, 105), (105, 8, 7, 106), (107, 106, 123, 124), (4, 116, 120, 94, 13), (0, 2, 15, 14), (117, 3, 16, 115), (3, 4, 13, 16), (108, 18, 20, 109), (109, 20, 19, 110), (110, 19, 17, 111), (99, 111, 17, 13), (23, 27, 26, 25, 24, 22, 21), (20, 18, 24, 25), (13, 17, 27, 23), (19, 20, 25, 26), (1, 16, 21, 22), (16, 13, 23, 21), (17, 19, 26, 27), (13, 94, 28, 7, 8, 6), (5, 31, 32, 107, 28), (31, 5, 36, 40), (34, 35, 44, 43), (32, 31, 40, 41), (10, 30, 39, 37), (5, 33, 42, 36), (30, 29, 38, 39), (35, 10, 37, 44), (33, 34, 43, 42), (39, 38, 47, 48), (42, 43, 52, 51), (40, 36, 45, 49), (37, 39, 48, 46), (43, 44, 53, 52), (41, 40, 49, 50), (44, 37, 46, 53), (36, 42, 51, 45), (45, 51, 60, 54), (48, 47, 56, 57), (51, 52, 61, 60), (49, 45, 54, 58), (46, 48, 57, 55), (52, 53, 62, 61), (50, 49, 58, 59), (53, 46, 55, 62), (62, 55, 64, 71), (54, 60, 69, 63), (57, 56, 65, 66), (60, 61, 70, 69), (58, 54, 63, 67), (55, 57, 66, 64), (61, 62, 71, 70), (59, 58, 67, 68), (66, 65, 74, 75), (69, 70, 79, 78), (67, 63, 72, 76), (64, 66, 75, 73), (70, 71, 80, 79), (68, 67, 76, 77), (71, 64, 73, 80), (63, 69, 78, 72), (72, 78, 87, 81), (75, 74, 83, 84), (78, 79, 88, 87), (76, 72, 81, 85), (73, 75, 84, 82), (79, 80, 89, 88), (77, 76, 85, 86), (80, 73, 82, 89), (90, 93, 92), (93, 91, 92), (112, 91, 93, 113), (113, 93, 90, 114), (28, 94, 120, 119), (92, 95, 14, 9, 11, 12, 90), (12, 103, 114, 90), (11, 102, 103, 12), (9, 101, 102, 11), (115, 16, 100, 118), (14, 98, 101, 9), (16, 1, 97, 100), (112, 29, 30, 10, 91), (15, 115, 118, 96), (2, 117, 115, 15), (0, 116, 117, 2), (119, 120, 95, 92), (120, 116, 0, 14, 95), (119, 34, 33, 5, 28), (82, 84, 83, 86, 85, 81, 87, 88, 89), (123, 121, 122, 124), (28, 107, 124, 122), (106, 7, 121, 123), (7, 28, 122, 121)])
me_cube_006.polygons.foreach_set('use_smooth', [1, 1, 1, 1, 1, 1, 1, 1, 0, 1, 1, 1, 1, 1, 1, 1, 1, 1, 1, 1, 1, 1, 1, 1, 1, 1, 1, 1, 1, 1, 1, 1, 1, 1, 1, 1, 1, 1, 1, 1, 1, 1, 1, 1, 1, 1, 1, 1, 1, 1, 1, 1, 1, 1, 1, 1, 1, 1, 1, 1, 1, 1, 1, 1, 1, 1, 1, 1, 1, 1, 1, 1, 1, 1, 1, 1, 1, 1, 1, 1, 1, 1, 1, 1, 1, 1, 1, 1, 1, 1, 1, 1, 1, 1, 1, 1, 1, 1])
me_cube_006.polygons.foreach_set('material_index', [0, 2, 2, 0, 0, 0, 0, 0, 0, 0, 0, 0, 0, 2, 2, 0, 0, 0, 2, 0, 2, 0, 0, 0, 0, 0, 2, 2, 2, 2, 2, 2, 2, 2, 2, 2, 2, 2, 2, 2, 2, 2, 2, 2, 2, 2, 2, 2, 2, 2, 1, 1, 1, 1, 1, 1, 1, 1, 1, 1, 1, 1, 1, 1, 1, 1, 1, 1, 1, 1, 1, 1, 1, 1, 0, 0, 0, 0, 0, 0, 0, 0, 0, 0, 0, 0, 0, 0, 0, 0, 0, 0, 0, 1, 0, 0, 0, 0])
_uv = me_cube_006.uv_layers.new(name='UVMap')
_uv.uv.foreach_set('vector', [0.375, 0.875, 0.625, 0.875, 0.625, 1.0, 0.375, 1.0, 0.3924, 0.125, 0.625, 0.125, 0.625, 0.25, 0.3924, 0.25, 0.3924, 0.25, 0.625, 0.25, 0.625, 0.25, 0.3924, 0.25, 0.4375, 0.256, 0.4979, 0.256, 0.4979, 0.494, 0.4375, 0.494, 0.25, 0.625, 0.25, 0.75, 0.25, 0.75, 0.25, 0.625, 0.1485, 0.7044, 0.168, 0.7044, 0.1875, 0.7044, 0.2021, 0.75, 0.1305, 0.75, 0.1298, 0.749, 0.25, 0.625, 0.25, 0.75, 0.3332, 0.5833, 0.3748, 0.5833, 0.3748, 0.5833, 0.3332, 0.5833, 0.3314, 0.5833, 0.3731, 0.5833, 0.0, 0.0, 0.0, 0.0, 0.0, 0.0, 0.0, 0.0, 0.4979, 0.256, 0.4375, 0.256, 0.4479, 0.25, 0.4861, 0.25, 0.5, 0.25, 0.3771, 0.256, 0.3771, 0.494, 0.375, 0.5, 0.375, 0.25, 0.4375, 0.494, 0.4979, 0.494, 0.5, 0.5, 0.4375, 0.5, 0.4979, 0.494, 0.4979, 0.256, 0.5, 0.25, 0.5, 0.5, 0.3924, 0.125, 0.3924, 0.25, 0.3837, 0.25, 0.3837, 0.125, 0.3837, 0.125, 0.3837, 0.25, 0.375, 0.25, 0.375, 0.125, 0.3271, 0.625, 0.3271, 0.75, 0.2793, 0.75, 0.2793, 0.625, 0.25, 0.625, 0.2793, 0.625, 0.2793, 0.75, 0.25, 0.75, 0.5, 0.25, 0.5293, 0.25, 0.5771, 0.2523, 0.6122, 0.2587, 0.625, 0.2674, 0.625, 0.5, 0.5, 0.5, 0.3837, 0.25, 0.3924, 0.25, 0.3924, 0.25, 0.3837, 0.25, 0.25, 0.75, 0.2793, 0.75, 0.2793, 0.75, 0.25, 0.75, 0.375, 0.25, 0.3837, 0.25, 0.3837, 0.25, 0.375, 0.25, 0.625, 0.5, 0.5, 0.5, 0.5, 0.5, 0.625, 0.5, 0.5, 0.5, 0.5, 0.25, 0.5, 0.25, 0.5, 0.5, 0.2793, 0.75, 0.3271, 0.75, 0.3271, 0.75, 0.2793, 0.75, 0.5, 0.25, 0.4861, 0.25, 0.4956, 0.25, 0.3314, 0.5833, 0.3332, 0.5833, 0.5, 0.25, 0.2265, 0.7044, 0.2265, 0.6647, 0.2265, 0.625, 0.2456, 0.625, 0.2456, 0.75, 0.2265, 0.6647, 0.2265, 0.7044, 0.2265, 0.7044, 0.2265, 0.6647, 0.1875, 0.7044, 0.168, 0.7044, 0.168, 0.7044, 0.1875, 0.7044, 0.2265, 0.625, 0.2265, 0.6647, 0.2265, 0.6647, 0.2265, 0.625, 0.1485, 0.7044, 0.1485, 0.6647, 0.1485, 0.6647, 0.1485, 0.7044, 0.2265, 0.7044, 0.207, 0.7044, 0.207, 0.7044, 0.2265, 0.7044, 0.1485, 0.6647, 0.1485, 0.625, 0.1485, 0.625, 0.1485, 0.6647, 0.168, 0.7044, 0.1485, 0.7044, 0.1485, 0.7044, 0.168, 0.7044, 0.207, 0.7044, 0.1875, 0.7044, 0.1875, 0.7044, 0.207, 0.7044, 0.1485, 0.6647, 0.1485, 0.625, 0.1485, 0.625, 0.1485, 0.6647, 0.207, 0.7044, 0.1875, 0.7044, 0.1875, 0.7044, 0.207, 0.7044, 0.2265, 0.6647, 0.2265, 0.7044, 0.2265, 0.7044, 0.2265, 0.6647, 0.1485, 0.7044, 0.1485, 0.6647, 0.1485, 0.6647, 0.1485, 0.7044, 0.1875, 0.7044, 0.168, 0.7044, 0.168, 0.7044, 0.1875, 0.7044, 0.2265, 0.625, 0.2265, 0.6647, 0.2265, 0.6647, 0.2265, 0.625, 0.168, 0.7044, 0.1485, 0.7044, 0.1485, 0.7044, 0.168, 0.7044, 0.2265, 0.7044, 0.207, 0.7044, 0.207, 0.7044, 0.2265, 0.7044, 0.2265, 0.7044, 0.207, 0.7044, 0.207, 0.7044, 0.2265, 0.7044, 0.1485, 0.6647, 0.1485, 0.625, 0.1485, 0.625, 0.1485, 0.6647, 0.207, 0.7044, 0.1875, 0.7044, 0.1875, 0.7044, 0.207, 0.7044, 0.2265, 0.6647, 0.2265, 0.7044, 0.2265, 0.7044, 0.2265, 0.6647, 0.1485, 0.7044, 0.1485, 0.6647, 0.1485, 0.6647, 0.1485, 0.7044, 0.1875, 0.7044, 0.168, 0.7044, 0.168, 0.7044, 0.1875, 0.7044, 0.2265, 0.625, 0.2265, 0.6647, 0.2265, 0.6647, 0.2265, 0.625, 0.168, 0.7044, 0.1485, 0.7044, 0.1485, 0.7044, 0.168, 0.7044, 0.168, 0.7044, 0.1485, 0.7044, 0.1485, 0.7044, 0.168, 0.7044, 0.2265, 0.7044, 0.207, 0.7044, 0.207, 0.7044, 0.2265, 0.7044, 0.1485, 0.6647, 0.1485, 0.625, 0.1485, 0.625, 0.1485, 0.6647, 0.207, 0.7044, 0.1875, 0.7044, 0.1875, 0.7044, 0.207, 0.7044, 0.2265, 0.6647, 0.2265, 0.7044, 0.2265, 0.7044, 0.2265, 0.6647, 0.1485, 0.7044, 0.1485, 0.6647, 0.1485, 0.6647, 0.1485, 0.7044, 0.1875, 0.7044, 0.168, 0.7044, 0.168, 0.7044, 0.1875, 0.7044, 0.2265, 0.625, 0.2265, 0.6647, 0.2265, 0.6647, 0.2265, 0.625, 0.1485, 0.6647, 0.1485, 0.625, 0.1485, 0.625, 0.1485, 0.6647, 0.207, 0.7044, 0.1875, 0.7044, 0.1875, 0.7044, 0.207, 0.7044, 0.2265, 0.6647, 0.2265, 0.7044, 0.2265, 0.7044, 0.2265, 0.6647, 0.1485, 0.7044, 0.1485, 0.6647, 0.1485, 0.6647, 0.1485, 0.7044, 0.1875, 0.7044, 0.168, 0.7044, 0.168, 0.7044, 0.1875, 0.7044, 0.2265, 0.625, 0.2265, 0.6647, 0.2265, 0.6647, 0.2265, 0.625, 0.168, 0.7044, 0.1485, 0.7044, 0.1485, 0.7044, 0.168, 0.7044, 0.2265, 0.7044, 0.207, 0.7044, 0.207, 0.7044, 0.2265, 0.7044, 0.2265, 0.7044, 0.207, 0.7044, 0.207, 0.7044, 0.2265, 0.7044, 0.1485, 0.6647, 0.1485, 0.625, 0.1485, 0.625, 0.1485, 0.6647, 0.207, 0.7044, 0.1875, 0.7044, 0.1875, 0.7044, 0.207, 0.7044, 0.2265, 0.6647, 0.2265, 0.7044, 0.2265, 0.7044, 0.2265, 0.6647, 0.1485, 0.7044, 0.1485, 0.6647, 0.1485, 0.6647, 0.1485, 0.7044, 0.1875, 0.7044, 0.168, 0.7044, 0.168, 0.7044, 0.1875, 0.7044, 0.2265, 0.625, 0.2265, 0.6647, 0.2265, 0.6647, 0.2265, 0.625, 0.168, 0.7044, 0.1485, 0.7044, 0.1485, 0.7044, 0.168, 0.7044, 0.1284, 0.75, 0.1294, 0.7496, 0.1294, 0.75, 0.1294, 0.7496, 0.1294, 0.7485, 0.1294, 0.75, 0.1298, 0.625, 0.1298, 0.749, 0.1294, 0.7496, 0.1294, 0.625, 0.1294, 0.625, 0.1294, 0.7496, 0.1284, 0.75, 0.1284, 0.625, 0.4956, 0.25, 0.4861, 0.25, 0.4479, 0.25, 0.4521, 0.25, 0.3805, 0.25, 0.3848, 0.25, 0.375, 0.25, 0.375, 0.25, 0.3755, 0.25, 0.3772, 0.25, 0.3785, 0.25, 0.1269, 0.75, 0.1269, 0.625, 0.1284, 0.625, 0.1284, 0.75, 0.625, 1.0, 0.625, 0.875, 0.625, 0.875, 0.625, 1.0, 0.625, 1.0, 0.625, 0.875, 0.625, 0.875, 0.625, 1.0, 0.4375, 0.5, 0.5, 0.5, 0.5, 0.625, 0.4375, 0.625, 0.625, 1.0, 0.625, 0.875, 0.625, 0.875, 0.625, 1.0, 0.5, 0.5, 0.625, 0.5, 0.625, 0.625, 0.5, 0.625, 0.1298, 0.625, 0.1485, 0.625, 0.1485, 0.6647, 0.1485, 0.7044, 0.1298, 0.749, 0.375, 0.5, 0.4375, 0.5, 0.4375, 0.625, 0.375, 0.625, 0.3771, 0.494, 0.4375, 0.494, 0.4375, 0.5, 0.375, 0.5, 0.3771, 0.256, 0.4375, 0.256, 0.4375, 0.494, 0.3771, 0.494, 0.4521, 0.25, 0.4479, 0.25, 0.3848, 0.25, 0.3805, 0.25, 0.4479, 0.25, 0.4375, 0.256, 0.3771, 0.256, 0.375, 0.25, 0.3848, 0.25, 0.2021, 0.75, 0.1875, 0.7044, 0.207, 0.7044, 0.2265, 0.7044, 0.2456, 0.75, 0.1485, 0.7044, 0.1485, 0.6647, 0.1485, 0.625, 0.2265, 0.625, 0.2265, 0.6647, 0.2265, 0.7044, 0.207, 0.7044, 0.1875, 0.7044, 0.168, 0.7044, 0.3731, 0.5833, 0.3314, 0.5833, 0.2456, 0.75, 0.2456, 0.625, 0.2456, 0.75, 0.2456, 0.625, 0.2456, 0.625, 0.2456, 0.75, 0.3731, 0.5833, 0.3314, 0.5833, 0.3314, 0.5833, 0.3731, 0.5833, 0.3314, 0.5833, 0.4956, 0.25, 0.4956, 0.25, 0.3314, 0.5833])
me_cube_006.materials.append(mat_material)
me_cube_006.materials.append(mat_material_001)
me_cube_006.materials.append(mat_material_002)
me_cube_006.use_remesh_preserve_volume = False
me_cube_006.use_remesh_preserve_attributes = False
me_cube_006.use_mirror_vertex_groups = False
me_cube_006.update()
me_cube_007 = bpy.data.meshes.new('Cube.007')
me_cube_007.from_pydata([(0.04999, -0.03777, 0.6362), (0.09223, -0.03777, 0.5772), (0.0987, -0.02044, 0.5682), (0.04352, -0.02044, 0.6453), (0.05968, -0.04935, 0.6227), (0.07111, -0.05342, 0.6067), (0.08254, -0.04935, 0.5907), (0.07224, -0.03777, 0.6497), (0.1145, -0.03777, 0.5907), (0.121, -0.02044, 0.5817), (0.06577, -0.02044, 0.6588), (0.08193, -0.04935, 0.6362), (0.09336, -0.05342, 0.6202), (0.1048, -0.04935, 0.6043), (0.04999, 0.03777, 0.6362), (0.09223, 0.03777, 0.5772), (0.101, 0.0, 0.565), (0.0987, 0.02044, 0.5682), (0.04352, 0.02044, 0.6453), (0.04125, 0.0, 0.6485), (0.05968, 0.04935, 0.6227), (0.07111, 0.05342, 0.6067), (0.08254, 0.04935, 0.5907), (0.07224, 0.03777, 0.6497), (0.1145, 0.03777, 0.5907), (0.1232, 0.0, 0.5785), (0.121, 0.02044, 0.5817), (0.06577, 0.02044, 0.6588), (0.06349, 0.0, 0.662), (0.08193, 0.04935, 0.6362), (0.09336, 0.05342, 0.6202), (0.1048, 0.04935, 0.6043), (0.0658, -0.15, 0.6251), (0.08733, -0.15, 0.595), (0.09063, -0.1412, 0.5904), (0.0625, -0.1412, 0.6297), (0.07074, -0.1559, 0.6182), (0.07657, -0.158, 0.61), (0.08239, -0.1559, 0.6019), (0.07714, -0.15, 0.632), (0.09867, -0.15, 0.6019), (0.102, -0.1412, 0.5973), (0.07384, -0.1412, 0.6366), (0.08208, -0.1559, 0.6251), (0.08791, -0.158, 0.6169), (0.09373, -0.1559, 0.6088), (0.0658, -0.1115, 0.6251), (0.08733, -0.1115, 0.595), (0.09179, -0.1308, 0.5888), (0.09063, -0.1204, 0.5904), (0.0625, -0.1204, 0.6297), (0.06134, -0.1308, 0.6313), (0.07074, -0.1056, 0.6182), (0.07657, -0.1036, 0.61), (0.08239, -0.1056, 0.6019), (0.07714, -0.1115, 0.632), (0.09867, -0.1115, 0.6019), (0.1031, -0.1308, 0.5957), (0.102, -0.1204, 0.5973), (0.07384, -0.1204, 0.6366), (0.07268, -0.1308, 0.6382), (0.08208, -0.1056, 0.6251), (0.08791, -0.1036, 0.6169), (0.09373, -0.1056, 0.6088), (0.06959, 0.1053, 0.6224), (0.08615, 0.1053, 0.5993), (0.08869, 0.1121, 0.5957), (0.06705, 0.1121, 0.6259), (0.07339, 0.1007, 0.6171), (0.07787, 0.09914, 0.6108), (0.08236, 0.1007, 0.6046), (0.07832, 0.1053, 0.6277), (0.09488, 0.1053, 0.6046), (0.09742, 0.1121, 0.601), (0.07578, 0.1121, 0.6313), (0.08212, 0.1007, 0.6224), (0.0866, 0.09914, 0.6161), (0.09108, 0.1007, 0.6099), (0.06959, 0.1349, 0.6224), (0.08615, 0.1349, 0.5993), (0.08959, 0.1201, 0.5945), (0.08869, 0.1281, 0.5957), (0.06705, 0.1281, 0.6259), (0.06616, 0.1201, 0.6272), (0.07339, 0.1394, 0.6171), (0.07787, 0.141, 0.6108), (0.08236, 0.1394, 0.6046), (0.07832, 0.1349, 0.6277), (0.09488, 0.1349, 0.6046), (0.09831, 0.1201, 0.5998), (0.09742, 0.1281, 0.601), (0.07578, 0.1281, 0.6313), (0.07489, 0.1201, 0.6325), (0.08212, 0.1394, 0.6224), (0.0866, 0.141, 0.6161), (0.09108, 0.1394, 0.6099), (0.06959, 0.1583, 0.6224), (0.08615, 0.1583, 0.5993), (0.08869, 0.1651, 0.5957), (0.06705, 0.1651, 0.6259), (0.07339, 0.1538, 0.6171), (0.07787, 0.1522, 0.6108), (0.08236, 0.1538, 0.6046), (0.07832, 0.1583, 0.6277), (0.09488, 0.1583, 0.6046), (0.09742, 0.1651, 0.601), (0.07578, 0.1651, 0.6313), (0.08212, 0.1538, 0.6224), (0.0866, 0.1522, 0.6161), (0.09108, 0.1538, 0.6099), (0.06959, 0.188, 0.6224), (0.08615, 0.188, 0.5993), (0.08959, 0.1732, 0.5945), (0.08869, 0.1812, 0.5957), (0.06705, 0.1812, 0.6259), (0.06616, 0.1732, 0.6272), (0.07339, 0.1925, 0.6171), (0.07787, 0.1941, 0.6108), (0.08236, 0.1925, 0.6046), (0.07832, 0.188, 0.6277), (0.09488, 0.188, 0.6046), (0.09831, 0.1732, 0.5998), (0.09742, 0.1812, 0.601), (0.07578, 0.1812, 0.6313), (0.07489, 0.1732, 0.6325), (0.08212, 0.1925, 0.6224), (0.0866, 0.1941, 0.6161), (0.09108, 0.1925, 0.6099), (0.06959, 0.2152, 0.6224), (0.08615, 0.2152, 0.5993), (0.08869, 0.222, 0.5957), (0.06705, 0.222, 0.6259), (0.07339, 0.2107, 0.6171), (0.07787, 0.2091, 0.6108), (0.08236, 0.2107, 0.6046), (0.07832, 0.2152, 0.6277), (0.09488, 0.2152, 0.6046), (0.09742, 0.222, 0.601), (0.07578, 0.222, 0.6313), (0.08212, 0.2107, 0.6224), (0.0866, 0.2091, 0.6161), (0.09108, 0.2107, 0.6099), (0.06959, 0.2449, 0.6224), (0.08615, 0.2449, 0.5993), (0.08959, 0.23, 0.5945), (0.08869, 0.2381, 0.5957), (0.06705, 0.2381, 0.6259), (0.06616, 0.23, 0.6272), (0.07339, 0.2494, 0.6171), (0.07787, 0.251, 0.6108), (0.08236, 0.2494, 0.6046), (0.07832, 0.2449, 0.6277), (0.09488, 0.2449, 0.6046), (0.09831, 0.23, 0.5998), (0.09742, 0.2381, 0.601), (0.07578, 0.2381, 0.6313), (0.07489, 0.23, 0.6325), (0.08212, 0.2494, 0.6224), (0.0866, 0.251, 0.6161), (0.09108, 0.2494, 0.6099), (0.06959, 0.3509, 0.6224), (0.08615, 0.3509, 0.5993), (0.08869, 0.3783, 0.5957), (0.06705, 0.3783, 0.6259), (0.07339, 0.3325, 0.6171), (0.07787, 0.3261, 0.6108), (0.08236, 0.3325, 0.6046), (0.07832, 0.3509, 0.6277), (0.09488, 0.3509, 0.6046), (0.09742, 0.3783, 0.601), (0.07578, 0.3783, 0.6313), (0.08212, 0.3325, 0.6224), (0.0866, 0.3261, 0.6161), (0.09108, 0.3325, 0.6099), (0.06959, 0.4706, 0.6224), (0.08615, 0.4706, 0.5993), (0.08959, 0.4107, 0.5945), (0.08869, 0.4431, 0.5957), (0.06705, 0.4431, 0.6259), (0.06616, 0.4107, 0.6272), (0.07339, 0.4889, 0.6171), (0.07787, 0.4953, 0.6108), (0.08236, 0.4889, 0.6046), (0.07832, 0.4706, 0.6277), (0.09488, 0.4706, 0.6046), (0.09831, 0.4107, 0.5998), (0.09742, 0.4431, 0.601), (0.07578, 0.4431, 0.6313), (0.07489, 0.4107, 0.6325), (0.08212, 0.4889, 0.6224), (0.0866, 0.4953, 0.6161), (0.09108, 0.4889, 0.6099)], [], [(5, 12, 11, 4), (19, 3, 10, 28), (2, 16, 25, 9), (1, 2, 9, 8), (6, 13, 12, 5), (4, 11, 7, 0), (3, 0, 7, 10), (1, 8, 13, 6), (8, 9, 25, 28, 10, 7, 11, 12, 13), (21, 20, 29, 30), (19, 28, 27, 18), (17, 26, 25, 16), (15, 24, 26, 17), (22, 21, 30, 31), (20, 14, 23, 29), (18, 27, 23, 14), (15, 22, 31, 24), (24, 31, 30, 29, 23, 27, 28, 25, 26), (37, 44, 43, 36), (51, 35, 42, 60), (34, 48, 57, 41), (33, 34, 41, 40), (38, 45, 44, 37), (36, 43, 39, 32), (35, 32, 39, 42), (33, 40, 45, 38), (40, 41, 57, 60, 42, 39, 43, 44, 45), (53, 52, 61, 62), (51, 60, 59, 50), (49, 58, 57, 48), (47, 56, 58, 49), (54, 53, 62, 63), (52, 46, 55, 61), (50, 59, 55, 46), (47, 54, 63, 56), (56, 63, 62, 61, 55, 59, 60, 57, 58), (69, 76, 75, 68), (83, 67, 74, 92), (66, 80, 89, 73), (65, 66, 73, 72), (70, 77, 76, 69), (68, 75, 71, 64), (67, 64, 71, 74), (65, 72, 77, 70), (72, 73, 89, 92, 74, 71, 75, 76, 77), (85, 84, 93, 94), (83, 92, 91, 82), (81, 90, 89, 80), (79, 88, 90, 81), (86, 85, 94, 95), (84, 78, 87, 93), (82, 91, 87, 78), (79, 86, 95, 88), (88, 95, 94, 93, 87, 91, 92, 89, 90), (101, 108, 107, 100), (115, 99, 106, 124), (98, 112, 121, 105), (97, 98, 105, 104), (102, 109, 108, 101), (100, 107, 103, 96), (99, 96, 103, 106), (97, 104, 109, 102), (104, 105, 121, 124, 106, 103, 107, 108, 109), (117, 116, 125, 126), (115, 124, 123, 114), (113, 122, 121, 112), (111, 120, 122, 113), (118, 117, 126, 127), (116, 110, 119, 125), (114, 123, 119, 110), (111, 118, 127, 120), (120, 127, 126, 125, 119, 123, 124, 121, 122), (133, 140, 139, 132), (147, 131, 138, 156), (130, 144, 153, 137), (129, 130, 137, 136), (134, 141, 140, 133), (132, 139, 135, 128), (131, 128, 135, 138), (129, 136, 141, 134), (136, 137, 153, 156, 138, 135, 139, 140, 141), (149, 148, 157, 158), (147, 156, 155, 146), (145, 154, 153, 144), (143, 152, 154, 145), (150, 149, 158, 159), (148, 142, 151, 157), (146, 155, 151, 142), (143, 150, 159, 152), (152, 159, 158, 157, 151, 155, 156, 153, 154), (165, 172, 171, 164), (179, 163, 170, 188), (162, 176, 185, 169), (161, 162, 169, 168), (166, 173, 172, 165), (164, 171, 167, 160), (163, 160, 167, 170), (161, 168, 173, 166), (168, 169, 185, 188, 170, 167, 171, 172, 173), (181, 180, 189, 190), (179, 188, 187, 178), (177, 186, 185, 176), (175, 184, 186, 177), (182, 181, 190, 191), (180, 174, 183, 189), (178, 187, 183, 174), (175, 182, 191, 184), (184, 191, 190, 189, 183, 187, 188, 185, 186)])
me_cube_007.polygons.foreach_set('material_index', [0, 0, 0, 0, 0, 0, 0, 0, 2, 0, 0, 0, 0, 0, 0, 0, 0, 2, 0, 0, 0, 0, 0, 0, 0, 0, 2, 0, 0, 0, 0, 0, 0, 0, 0, 2, 0, 0, 0, 0, 0, 0, 0, 0, 2, 0, 0, 0, 0, 0, 0, 0, 0, 2, 0, 0, 0, 0, 0, 0, 0, 0, 2, 0, 0, 0, 0, 0, 0, 0, 0, 2, 0, 0, 0, 0, 0, 0, 0, 0, 2, 0, 0, 0, 0, 0, 0, 0, 0, 2, 0, 0, 0, 0, 0, 0, 0, 0, 2, 0, 0, 0, 0, 0, 0, 0, 0, 2])
_uv = me_cube_007.uv_layers.new(name='UVMap')
_uv.uv.foreach_set('vector', [0.0, 0.0, 0.0, 0.0, 0.0, 0.0, 0.0, 0.0, 0.0, 0.0, 0.0, 0.0, 0.0, 0.0, 0.0, 0.0, 0.0, 0.0, 0.0, 0.0, 0.0, 0.0, 0.0, 0.0, 0.0, 0.0, 0.0, 0.0, 0.0, 0.0, 0.0, 0.0, 0.0, 0.0, 0.0, 0.0, 0.0, 0.0, 0.0, 0.0, 0.0, 0.0, 0.0, 0.0, 0.0, 0.0, 0.0, 0.0, 0.0, 0.0, 0.0, 0.0, 0.0, 0.0, 0.0, 0.0, 0.0, 0.0, 0.0, 0.0, 0.0, 0.0, 0.0, 0.0, 0.0, 0.0, 0.0, 0.0, 0.0, 0.0, 0.0, 0.0, 0.0, 0.0, 0.0, 0.0, 0.0, 0.0, 0.0, 0.0, 0.0, 0.0, 0.0, 0.0, 0.0, 0.0, 0.0, 0.0, 0.0, 0.0, 0.0, 0.0, 0.0, 0.0, 0.0, 0.0, 0.0, 0.0, 0.0, 0.0, 0.0, 0.0, 0.0, 0.0, 0.0, 0.0, 0.0, 0.0, 0.0, 0.0, 0.0, 0.0, 0.0, 0.0, 0.0, 0.0, 0.0, 0.0, 0.0, 0.0, 0.0, 0.0, 0.0, 0.0, 0.0, 0.0, 0.0, 0.0, 0.0, 0.0, 0.0, 0.0, 0.0, 0.0, 0.0, 0.0, 0.0, 0.0, 0.0, 0.0, 0.0, 0.0, 0.0, 0.0, 0.0, 0.0, 0.0, 0.0, 0.0, 0.0, 0.0, 0.0, 0.0, 0.0, 0.0, 0.0, 0.0, 0.0, 0.0, 0.0, 0.0, 0.0, 0.0, 0.0, 0.0, 0.0, 0.0, 0.0, 0.0, 0.0, 0.0, 0.0, 0.0, 0.0, 0.0, 0.0, 0.0, 0.0, 0.0, 0.0, 0.0, 0.0, 0.0, 0.0, 0.0, 0.0, 0.0, 0.0, 0.0, 0.0, 0.0, 0.0, 0.0, 0.0, 0.0, 0.0, 0.0, 0.0, 0.0, 0.0, 0.0, 0.0, 0.0, 0.0, 0.0, 0.0, 0.0, 0.0, 0.0, 0.0, 0.0, 0.0, 0.0, 0.0, 0.0, 0.0, 0.0, 0.0, 0.0, 0.0, 0.0, 0.0, 0.0, 0.0, 0.0, 0.0, 0.0, 0.0, 0.0, 0.0, 0.0, 0.0, 0.0, 0.0, 0.0, 0.0, 0.0, 0.0, 0.0, 0.0, 0.0, 0.0, 0.0, 0.0, 0.0, 0.0, 0.0, 0.0, 0.0, 0.0, 0.0, 0.0, 0.0, 0.0, 0.0, 0.0, 0.0, 0.0, 0.0, 0.0, 0.0, 0.0, 0.0, 0.0, 0.0, 0.0, 0.0, 0.0, 0.0, 0.0, 0.0, 0.0, 0.0, 0.0, 0.0, 0.0, 0.0, 0.0, 0.0, 0.0, 0.0, 0.0, 0.0, 0.0, 0.0, 0.0, 0.0, 0.0, 0.0, 0.0, 0.0, 0.0, 0.0, 0.0, 0.0, 0.0, 0.0, 0.0, 0.0, 0.0, 0.0, 0.0, 0.0, 0.0, 0.0, 0.0, 0.0, 0.0, 0.0, 0.0, 0.0, 0.0, 0.0, 0.0, 0.0, 0.0, 0.0, 0.0, 0.0, 0.0, 0.0, 0.0, 0.0, 0.0, 0.0, 0.0, 0.0, 0.0, 0.0, 0.0, 0.0, 0.0, 0.0, 0.0, 0.0, 0.0, 0.0, 0.0, 0.0, 0.0, 0.0, 0.0, 0.0, 0.0, 0.0, 0.0, 0.0, 0.0, 0.0, 0.0, 0.0, 0.0, 0.0, 0.0, 0.0, 0.0, 0.0, 0.0, 0.0, 0.0, 0.0, 0.0, 0.0, 0.0, 0.0, 0.0, 0.0, 0.0, 0.0, 0.0, 0.0, 0.0, 0.0, 0.0, 0.0, 0.0, 0.0, 0.0, 0.0, 0.0, 0.0, 0.0, 0.0, 0.0, 0.0, 0.0, 0.0, 0.0, 0.0, 0.0, 0.0, 0.0, 0.0, 0.0, 0.0, 0.0, 0.0, 0.0, 0.0, 0.0, 0.0, 0.0, 0.0, 0.0, 0.0, 0.0, 0.0, 0.0, 0.0, 0.0, 0.0, 0.0, 0.0, 0.0, 0.0, 0.0, 0.0, 0.0, 0.0, 0.0, 0.0, 0.0, 0.0, 0.0, 0.0, 0.0, 0.0, 0.0, 0.0, 0.0, 0.0, 0.0, 0.0, 0.0, 0.0, 0.0, 0.0, 0.0, 0.0, 0.0, 0.0, 0.0, 0.0, 0.0, 0.0, 0.0, 0.0, 0.0, 0.0, 0.0, 0.0, 0.0, 0.0, 0.0, 0.0, 0.0, 0.0, 0.0, 0.0, 0.0, 0.0, 0.0, 0.0, 0.0, 0.0, 0.0, 0.0, 0.0, 0.0, 0.0, 0.0, 0.0, 0.0, 0.0, 0.0, 0.0, 0.0, 0.0, 0.0, 0.0, 0.0, 0.0, 0.0, 0.0, 0.0, 0.0, 0.0, 0.0, 0.0, 0.0, 0.0, 0.0, 0.0, 0.0, 0.0, 0.0, 0.0, 0.0, 0.0, 0.0, 0.0, 0.0, 0.0, 0.0, 0.0, 0.0, 0.0, 0.0, 0.0, 0.0, 0.0, 0.0, 0.0, 0.0, 0.0, 0.0, 0.0, 0.0, 0.0, 0.0, 0.0, 0.0, 0.0, 0.0, 0.0, 0.0, 0.0, 0.0, 0.0, 0.0, 0.0, 0.0, 0.0, 0.0, 0.0, 0.0, 0.0, 0.0, 0.0, 0.0, 0.0, 0.0, 0.0, 0.0, 0.0, 0.0, 0.0, 0.0, 0.0, 0.0, 0.0, 0.0, 0.0, 0.0, 0.0, 0.0, 0.0, 0.0, 0.0, 0.0, 0.0, 0.0, 0.0, 0.0, 0.0, 0.0, 0.0, 0.0, 0.0, 0.0, 0.0, 0.0, 0.0, 0.0, 0.0, 0.0, 0.0, 0.0, 0.0, 0.0, 0.0, 0.0, 0.0, 0.0, 0.0, 0.0, 0.0, 0.0, 0.0, 0.0, 0.0, 0.0, 0.0, 0.0, 0.0, 0.0, 0.0, 0.0, 0.0, 0.0, 0.0, 0.0, 0.0, 0.0, 0.0, 0.0, 0.0, 0.0, 0.0, 0.0, 0.0, 0.0, 0.0, 0.0, 0.0, 0.0, 0.0, 0.0, 0.0, 0.0, 0.0, 0.0, 0.0, 0.0, 0.0, 0.0, 0.0, 0.0, 0.0, 0.0, 0.0, 0.0, 0.0, 0.0, 0.0, 0.0, 0.0, 0.0, 0.0, 0.0, 0.0, 0.0, 0.0, 0.0, 0.0, 0.0, 0.0, 0.0, 0.0, 0.0, 0.0, 0.0, 0.0, 0.0, 0.0, 0.0, 0.0, 0.0, 0.0, 0.0, 0.0, 0.0, 0.0, 0.0, 0.0, 0.0, 0.0, 0.0, 0.0, 0.0, 0.0, 0.0, 0.0, 0.0, 0.0, 0.0, 0.0, 0.0, 0.0, 0.0, 0.0, 0.0, 0.0, 0.0, 0.0, 0.0, 0.0, 0.0, 0.0, 0.0, 0.0, 0.0, 0.0, 0.0, 0.0, 0.0, 0.0, 0.0, 0.0, 0.0, 0.0, 0.0, 0.0, 0.0, 0.0, 0.0, 0.0, 0.0, 0.0, 0.0, 0.0, 0.0, 0.0, 0.0, 0.0, 0.0, 0.0, 0.0, 0.0, 0.0, 0.0, 0.0, 0.0, 0.0, 0.0, 0.0, 0.0, 0.0, 0.0, 0.0, 0.0, 0.0, 0.0, 0.0, 0.0, 0.0, 0.0, 0.0, 0.0, 0.0, 0.0, 0.0, 0.0, 0.0, 0.0, 0.0, 0.0, 0.0, 0.0, 0.0, 0.0, 0.0, 0.0, 0.0, 0.0, 0.0, 0.0, 0.0, 0.0, 0.0, 0.0, 0.0, 0.0, 0.0, 0.0, 0.0, 0.0, 0.0, 0.0, 0.0, 0.0, 0.0, 0.0, 0.0, 0.0, 0.0, 0.0, 0.0, 0.0, 0.0, 0.0, 0.0, 0.0, 0.0, 0.0, 0.0, 0.0, 0.0, 0.0, 0.0, 0.0, 0.0, 0.0, 0.0, 0.0, 0.0, 0.0, 0.0, 0.0, 0.0, 0.0, 0.0, 0.0, 0.0, 0.0, 0.0, 0.0, 0.0, 0.0, 0.0, 0.0, 0.0, 0.0, 0.0, 0.0, 0.0, 0.0, 0.0, 0.0, 0.0, 0.0, 0.0, 0.0, 0.0, 0.0, 0.0, 0.0, 0.0, 0.0, 0.0, 0.0, 0.0, 0.0, 0.0, 0.0, 0.0, 0.0, 0.0, 0.0, 0.0, 0.0, 0.0, 0.0, 0.0, 0.0, 0.0, 0.0, 0.0, 0.0, 0.0, 0.0, 0.0, 0.0, 0.0, 0.0, 0.0, 0.0, 0.0, 0.0, 0.0, 0.0, 0.0, 0.0, 0.0, 0.0, 0.0, 0.0, 0.0, 0.0, 0.0, 0.0, 0.0, 0.0, 0.0, 0.0, 0.0, 0.0, 0.0, 0.0, 0.0, 0.0, 0.0, 0.0, 0.0, 0.0, 0.0, 0.0, 0.0, 0.0, 0.0, 0.0, 0.0, 0.0, 0.0, 0.0, 0.0, 0.0, 0.0, 0.0, 0.0, 0.0, 0.0, 0.0, 0.0, 0.0, 0.0, 0.0, 0.0, 0.0, 0.0, 0.0, 0.0, 0.0, 0.0, 0.0, 0.0, 0.0, 0.0, 0.0, 0.0, 0.0, 0.0, 0.0, 0.0, 0.0, 0.0, 0.0, 0.0, 0.0, 0.0, 0.0, 0.0, 0.0, 0.0, 0.0, 0.0, 0.0, 0.0, 0.0, 0.0, 0.0, 0.0, 0.0, 0.0, 0.0, 0.0, 0.0, 0.0, 0.0, 0.0, 0.0, 0.0, 0.0, 0.0, 0.0, 0.0, 0.0, 0.0, 0.0, 0.0, 0.0, 0.0, 0.0, 0.0, 0.0, 0.0, 0.0, 0.0, 0.0, 0.0, 0.0, 0.0, 0.0, 0.0, 0.0, 0.0, 0.0, 0.0, 0.0, 0.0, 0.0, 0.0, 0.0, 0.0])
me_cube_007.materials.append(mat_material)
me_cube_007.materials.append(mat_material_001)
me_cube_007.materials.append(mat_material_002)
me_cube_007.use_remesh_preserve_volume = False
me_cube_007.use_remesh_preserve_attributes = False
me_cube_007.use_mirror_vertex_groups = False
me_cube_007.update()

# ---- objects
ob_cube_001 = bpy.data.objects.new('Cube.001', me_cube_002)
ob_cube_002 = bpy.data.objects.new('Cube.002', me_cube_003)
ob_cube_003 = bpy.data.objects.new('Cube.003', me_cube_004)
ob_cube_004 = bpy.data.objects.new('Cube.004', me_cube_005)
ob_cube_000 = bpy.data.objects.new('Cube.000', me_cube_006)
ob_cube_005 = bpy.data.objects.new('Cube.005', me_cube_007)

# ---- transforms, parenting, visibility, modifiers, constraints
ob_cube_001.location = (0.02528, 0.817, 0.4788)
ob_cube_001.scale = (0.5, 0.5, 0.5)
ob_cube_001.lock_rotations_4d = False
ob_cube_001.empty_display_type = 'ARROWS'
ob_cube_001.lineart.crease_threshold = 0.0
_m = ob_cube_001.modifiers.new('Mirror', 'MIRROR')
_m.use_axis = (False, True, False)
_m = ob_cube_001.modifiers.new('Bevel', 'BEVEL')
_m.segments = 2
_m = ob_cube_001.modifiers.new('Subdivision', 'SUBSURF')
_m.uv_smooth = 'PRESERVE_CORNERS'
_m.levels = 2
_m.render_levels = 1
_m.show_only_control_edges = False
_m = ob_cube_001.modifiers.new('Auto Smooth', 'NODES')
_m.node_group = ng_auto_smooth
_gi = [s.identifier for s in ng_auto_smooth.interface.items_tree if s.item_type == 'SOCKET' and s.in_out == 'INPUT']
_m[_gi[1]] = 0.5236  # Angle
ob_cube_002.location = (0.9028, 0.8852, 0.2918)
ob_cube_002.scale = (0.2578, 0.2578, 0.2578)
ob_cube_002.lineart.crease_threshold = 0.0
_m = ob_cube_002.modifiers.new('Subdivision', 'SUBSURF')
_m.uv_smooth = 'PRESERVE_CORNERS'
_m.levels = 3
_m.render_levels = 3
_m.show_only_control_edges = False
_m = ob_cube_002.modifiers.new('Solidify', 'SOLIDIFY')
_m.thickness = 0.06
_m.nonmanifold_thickness_mode = 'FIXED'
_m.nonmanifold_merge_threshold = 0.0003
ob_cube_003.location = (0.4467, 0.9008, 0.2918)
ob_cube_003.scale = (0.226, 0.226, 0.226)
ob_cube_003.lineart.crease_threshold = 0.0
_m = ob_cube_003.modifiers.new('Subdivision', 'SUBSURF')
_m.uv_smooth = 'PRESERVE_CORNERS'
_m.levels = 3
_m.render_levels = 3
_m.show_only_control_edges = False
_m = ob_cube_003.modifiers.new('Solidify', 'SOLIDIFY')
_m.thickness = 0.06
_m.nonmanifold_thickness_mode = 'FIXED'
_m.nonmanifold_merge_threshold = 0.0003
ob_cube_004.location = (0.02528, 0.817, 0.4788)
ob_cube_004.scale = (0.5, 0.5, 0.5)
ob_cube_004.lock_rotations_4d = False
ob_cube_004.empty_display_type = 'ARROWS'
ob_cube_004.lineart.crease_threshold = 0.0
_m = ob_cube_004.modifiers.new('Bevel', 'BEVEL')
_m.segments = 2
_m = ob_cube_004.modifiers.new('Subdivision', 'SUBSURF')
_m.uv_smooth = 'PRESERVE_CORNERS'
_m.levels = 2
_m.render_levels = 1
_m.show_only_control_edges = False
_m = ob_cube_004.modifiers.new('Auto Smooth', 'NODES')
_m.node_group = ng_auto_smooth
_gi = [s.identifier for s in ng_auto_smooth.interface.items_tree if s.item_type == 'SOCKET' and s.in_out == 'INPUT']
_m[_gi[1]] = 0.5236  # Angle
ob_cube_000.location = (0.009322, 0.1624, 0.4788)
ob_cube_000.scale = (0.4847, 0.5, 0.5)
ob_cube_000.lock_rotations_4d = False
ob_cube_000.empty_display_type = 'ARROWS'
ob_cube_000.lineart.crease_threshold = 0.0
_m = ob_cube_000.modifiers.new('Mirror', 'MIRROR')
_m.use_axis = (False, True, False)
_m = ob_cube_000.modifiers.new('Bevel', 'BEVEL')
_m.segments = 2
_m = ob_cube_000.modifiers.new('Subdivision', 'SUBSURF')
_m.uv_smooth = 'PRESERVE_CORNERS'
_m.levels = 2
_m.render_levels = 1
_m.show_only_control_edges = False
_m = ob_cube_000.modifiers.new('Auto Smooth', 'NODES')
_m.node_group = ng_auto_smooth
_gi = [s.identifier for s in ng_auto_smooth.interface.items_tree if s.item_type == 'SOCKET' and s.in_out == 'INPUT']
_m[_gi[1]] = 0.5236  # Angle
ob_cube_005.location = (0.01431, 0.1647, 0.4788)
ob_cube_005.scale = (0.5, 0.5, 0.5)
ob_cube_005.lock_rotations_4d = False
ob_cube_005.empty_display_type = 'ARROWS'
ob_cube_005.lineart.crease_threshold = 0.0
_m = ob_cube_005.modifiers.new('Bevel', 'BEVEL')
_m.segments = 2
_m = ob_cube_005.modifiers.new('Subdivision', 'SUBSURF')
_m.uv_smooth = 'PRESERVE_CORNERS'
_m.levels = 2
_m.render_levels = 1
_m.show_only_control_edges = False
_m = ob_cube_005.modifiers.new('Auto Smooth', 'NODES')
_m.node_group = ng_auto_smooth
_gi = [s.identifier for s in ng_auto_smooth.interface.items_tree if s.item_type == 'SOCKET' and s.in_out == 'INPUT']
_m[_gi[1]] = 0.5236  # Angle

# ---- collection membership
col_washing.objects.link(ob_cube_001)
col_washing.objects.link(ob_cube_002)
col_washing.objects.link(ob_cube_003)
col_washing.objects.link(ob_cube_004)
col_washing.objects.link(ob_cube_000)
col_washing.objects.link(ob_cube_005)

# ---- scene / render settings (as saved in the file)
scene.frame_start = 1; scene.frame_end = 250; scene.frame_set(1)
scene.render.engine = 'CYCLES'
scene.render.film_transparent = True
scene.cycles.use_denoising = False
scene.cycles.samples = 128
scene.cycles.sampling_pattern = 'TABULATED_SOBOL'
scene.cycles.use_adaptive_sampling = False
scene.cycles.use_light_tree = False
scene.view_settings.view_transform = 'Filmic'
bpy.context.view_layer.update()

# ---- added for rendering (the .blend has no active camera): camera
cam_auto = bpy.data.cameras.new('AutoCamera')
cam_auto.lens = 50.0
cam_auto.sensor_width = 36.0
cam_auto.clip_end = 1000.0
ob_auto_camera = bpy.data.objects.new('AutoCamera', cam_auto)
scene.collection.objects.link(ob_auto_camera)
ob_auto_camera.location = (2.42622, -2.01801, 2.10781)
ob_auto_camera.rotation_euler = (1.09748, -7.21219e-08, 0.694738)
scene.camera = ob_auto_camera
bpy.context.view_layer.update()
